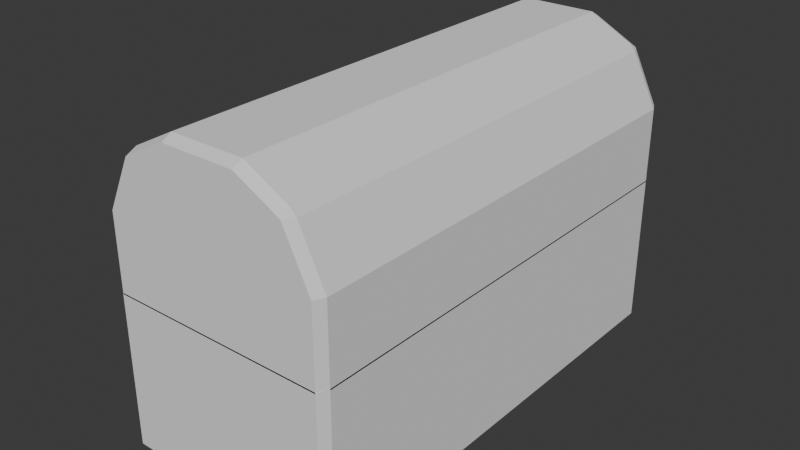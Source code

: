 # Source: Obj_Chest_Normal_A_.blend  (saved by Blender 5.0.119; exported with 4.5.12 LTS)
import bpy
from mathutils import Matrix  # noqa: F401  (used for matrix-valued properties, if any)

bpy.ops.wm.read_factory_settings(use_empty=True)
scene = bpy.context.scene
scene.name = 'Scene'

# ---- collections
col_collection = bpy.data.collections.new('Collection'); scene.collection.children.link(col_collection)

# ---- world
world_world = bpy.data.worlds.new('World'); scene.world = world_world
world_world.use_nodes = True; world_world.node_tree.nodes.clear()
_N = world_world.node_tree.nodes; _L = world_world.node_tree.links
n0 = _N.new('ShaderNodeOutputWorld'); n0.name = 'World Output'; n0.location = (200, 100)
n1 = _N.new('ShaderNodeBackground'); n1.name = 'Background'; n1.location = (-200, 100)
n1.inputs[0].default_value = (0.05088, 0.05088, 0.05088, 1.0)
_L.new(n1.outputs[0], n0.inputs[0])
n0.is_active_output = True
world_world.color = (0.05088, 0.05088, 0.05088)
world_world.sun_shadow_jitter_overblur = 0.0

# ---- meshes
me_cube_002 = bpy.data.meshes.new('Cube.002')
me_cube_002.from_pydata([(1.0, 0.0, 1.0), (0.0, 1.0, 1.0), (1.0, 0.5, 1.0), (0.3295, 1.0, 1.0), (0.0, 1.0, 1.0), (0.3296, 0.0, 1.666), (0.3296, 0.5, 1.666), (0.0, 0.5, 1.666), (0.0, 0.0, 1.666), (0.0, 0.0, 1.082), (0.3523, 0.0, 1.082), (0.0, 0.0, -0.9053), (0.0, 0.5, -0.9053), (1.0, 0.0, -0.2387), (0.0, 1.0, -0.2387), (1.0, 0.5, -0.2387), (0.3295, 0.0, -0.9053), (0.3295, 0.5, -0.9053), (0.3295, 1.0, -0.2387), (0.0, 0.0, -0.8154), (0.2722, 0.0, -0.8154), (-1.0, 0.0, 1.0), (-1.0, 0.5, 1.0), (-0.3295, 1.0, 1.0), (-0.3296, 0.0, 1.666), (-0.3296, 0.5, 1.666), (-0.3523, 0.0, 1.082), (-1.0, 0.0, -0.2387), (-1.0, 0.5, -0.2387), (-0.3295, 0.0, -0.9053), (-0.3295, 0.5, -0.9053), (-0.3295, 1.0, -0.2387), (-0.2722, 0.0, -0.8154), (0.0, -1.0, 1.0), (1.0, -0.5, 1.0), (0.3295, -1.0, 1.0), (0.0, -1.0, 1.0), (0.3296, -0.5, 1.666), (0.0, -0.5, 1.666), (0.0, -0.5, -0.9053), (0.0, -1.0, -0.2387), (1.0, -0.5, -0.2387), (0.3295, -0.5, -0.9053), (0.3295, -1.0, -0.2387), (-1.0, -0.5, 1.0), (-0.3295, -1.0, 1.0), (-0.3296, -0.5, 1.666), (-1.0, -0.5, -0.2387), (-0.3295, -0.5, -0.9053), (-0.3295, -1.0, -0.2387), (0.9555, 1.0, 1.0), (1.0, 0.958, 1.0), (0.9556, 1.0, 0.3754), (1.0, 0.958, 0.3754), (0.9558, 0.9604, 0.3333), (-1.218, -0.02904, 0.9078), (1.0, 0.0, 0.3754), (-1.218, -0.01586, 1.008), (0.9561, 0.0, 0.3333), (-1.218, 0.02278, 0.9078), (0.0, 0.96, 0.3333), (-1.218, 0.009606, 1.008), (0.0, 1.0, 0.3754), (-1.109, -0.02904, 0.9078), (-1.109, -0.01586, 1.008), (1.0, 0.5, 0.3754), (-1.109, 0.02278, 0.9078), (0.9561, 0.5548, 0.3333), (0.3404, 0.9601, 0.3333), (-1.109, 0.009606, 1.008), (0.3295, 1.0, 0.3754), (0.3296, 1.0, 1.622), (0.3296, 0.958, 1.666), (0.7737, 0.958, 1.425), (0.7257, 1.0, 1.432), (0.7161, 0.958, 1.48), (0.7737, 0.5, 1.425), (0.7161, 0.5, 1.48), (0.7161, 0.0, 1.48), (0.7737, 0.0, 1.425), (0.0, 1.0, 1.622), (0.0, 0.958, 1.666), (0.9064, 0.8739, 0.3754), (0.8644, 0.916, 0.3754), (0.9506, 0.9556, 0.3333), (0.9503, 0.0, 0.3333), (0.9064, 0.0, 0.3754), (0.0, 0.916, 0.3754), (0.0, 0.9559, 0.3333), (0.9503, 0.5619, 0.3333), (0.9064, 0.6167, 0.3754), (0.3523, 0.916, 0.3754), (0.3415, 0.9559, 0.3333), (0.9064, 0.8739, 1.082), (0.8644, 0.8739, 1.082), (0.8644, 0.916, 1.04), (0.9064, 0.8739, 1.04), (0.9064, 0.0, 1.082), (0.9064, 0.0, 1.04), (0.0, 0.8739, 1.082), (0.0, 0.916, 1.04), (0.9064, 0.6167, 1.082), (0.9064, 0.6167, 1.04), (0.9064, 0.5747, 1.082), (0.3523, 0.8739, 1.082), (0.3523, 0.916, 1.04), (0.8644, 0.0, 1.082), (0.958, 1.0, -0.8633), (1.0, 0.958, -0.8633), (0.958, 0.958, -0.9053), (1.0, 0.0, -0.8633), (0.958, 0.0, -0.9053), (0.0, 0.958, -0.9053), (0.0, 1.0, -0.8633), (1.0, 0.5, -0.8633), (0.958, 0.5, -0.9053), (0.958, 1.0, 0.386), (0.9558, 0.9604, 0.428), (1.0, 0.958, 0.386), (0.958, 1.0, -0.2387), (1.0, 0.958, -0.2387), (0.9561, 0.0, 0.428), (1.0, 0.0, 0.386), (0.0, 1.0, 0.386), (0.0, 0.96, 0.428), (0.9561, 0.537, 0.428), (1.0, 0.5, 0.386), (0.3295, 1.0, -0.8633), (0.3295, 0.958, -0.9053), (0.3295, 1.0, 0.386), (0.3129, 0.9601, 0.428), (0.8471, 0.8207, 0.386), (0.8912, 0.9023, 0.428), (0.8051, 0.8627, 0.386), (0.8471, 0.0, 0.386), (0.8909, 0.0, 0.428), (0.0, 0.9027, 0.428), (0.0, 0.8627, 0.386), (0.8471, 0.6289, 0.386), (0.891, 0.5919, 0.428), (0.2889, 0.9026, 0.428), (0.2722, 0.8627, 0.386), (0.8471, 0.8207, -0.8154), (0.8471, 0.8207, -0.7734), (0.8051, 0.8627, -0.7734), (0.8051, 0.8207, -0.8154), (0.8471, 0.0, -0.8154), (0.8471, 0.0, -0.7734), (0.0, 0.8627, -0.7734), (0.0, 0.8207, -0.8154), (0.8471, 0.6289, -0.8154), (0.8471, 0.5869, -0.8154), (0.8471, 0.6289, -0.7734), (0.2722, 0.8627, -0.7734), (0.2722, 0.8207, -0.8154), (0.8051, 0.0, -0.8154), (-1.0, 0.958, 1.0), (-0.9555, 1.0, 1.0), (-0.9556, 1.0, 0.3754), (-0.9558, 0.9604, 0.3333), (-1.0, 0.958, 0.3754), (-0.9561, 0.0, 0.3333), (-1.0, 0.0, 0.3754), (-0.9561, 0.5548, 0.3333), (-1.0, 0.5, 0.3754), (-0.3295, 1.0, 0.3754), (-0.3404, 0.9601, 0.3333), (-0.3296, 0.958, 1.666), (-0.3296, 1.0, 1.622), (-0.7737, 0.958, 1.425), (-0.7161, 0.958, 1.48), (-0.7257, 1.0, 1.432), (-0.7161, 0.5, 1.48), (-0.7737, 0.5, 1.425), (-0.7737, 0.0, 1.425), (-0.7161, 0.0, 1.48), (-0.9064, 0.8739, 0.3754), (-0.9506, 0.9556, 0.3333), (-0.8644, 0.916, 0.3754), (-0.9064, 0.0, 0.3754), (-0.9503, 0.0, 0.3333), (-0.9064, 0.6167, 0.3754), (-0.9503, 0.5619, 0.3333), (-0.3415, 0.9559, 0.3333), (-0.3523, 0.916, 0.3754), (-0.9064, 0.8739, 1.082), (-0.9064, 0.8739, 1.04), (-0.8644, 0.916, 1.04), (-0.8644, 0.8739, 1.082), (-0.9064, 0.0, 1.082), (-0.9064, 0.0, 1.04), (-0.9064, 0.6167, 1.082), (-0.9064, 0.5747, 1.082), (-0.9064, 0.6167, 1.04), (-0.3523, 0.916, 1.04), (-0.3523, 0.8739, 1.082), (-0.8644, 0.0, 1.082), (-0.958, 1.0, -0.8633), (-0.958, 0.958, -0.9053), (-1.0, 0.958, -0.8633), (-0.958, 0.0, -0.9053), (-1.0, 0.0, -0.8633), (-0.958, 0.5, -0.9053), (-1.0, 0.5, -0.8633), (-0.958, 1.0, 0.386), (-1.0, 0.958, 0.386), (-0.9558, 0.9604, 0.428), (-1.0, 0.958, -0.2387), (-0.958, 1.0, -0.2387), (-1.0, 0.0, 0.386), (-0.9561, 0.0, 0.428), (-1.0, 0.5, 0.386), (-0.9561, 0.537, 0.428), (-0.3295, 0.958, -0.9053), (-0.3295, 1.0, -0.8633), (-0.3129, 0.9601, 0.428), (-0.3295, 1.0, 0.386), (-0.8471, 0.8207, 0.386), (-0.8051, 0.8627, 0.386), (-0.8912, 0.9023, 0.428), (-0.8909, 0.0, 0.428), (-0.8471, 0.0, 0.386), (-0.891, 0.5919, 0.428), (-0.8471, 0.6289, 0.386), (-0.2722, 0.8627, 0.386), (-0.2889, 0.9026, 0.428), (-0.8471, 0.8207, -0.8154), (-0.8051, 0.8207, -0.8154), (-0.8051, 0.8627, -0.7734), (-0.8471, 0.8207, -0.7734), (-0.8471, 0.0, -0.8154), (-0.8471, 0.0, -0.7734), (-0.8471, 0.6289, -0.8154), (-0.8471, 0.6289, -0.7734), (-0.8471, 0.5869, -0.8154), (-0.2722, 0.8207, -0.8154), (-0.2722, 0.8627, -0.7734), (-0.8051, 0.0, -0.8154), (1.0, -0.958, 1.0), (0.9555, -1.0, 1.0), (0.9556, -1.0, 0.3754), (0.9558, -0.9604, 0.3333), (1.0, -0.958, 0.3754), (0.0, -1.0, 0.3754), (0.0, -0.96, 0.3333), (0.9561, -0.5548, 0.3333), (1.0, -0.5, 0.3754), (0.3295, -1.0, 0.3754), (0.3404, -0.9601, 0.3333), (0.3296, -0.958, 1.666), (0.3296, -1.0, 1.622), (0.7737, -0.958, 1.425), (0.7161, -0.958, 1.48), (0.7257, -1.0, 1.432), (0.7161, -0.5, 1.48), (0.7737, -0.5, 1.425), (0.0, -0.958, 1.666), (0.0, -1.0, 1.622), (0.9064, -0.8739, 0.3754), (0.9506, -0.9556, 0.3333), (0.8644, -0.916, 0.3754), (0.0, -0.9559, 0.3333), (0.0, -0.916, 0.3754), (0.9064, -0.6167, 0.3754), (0.9503, -0.5619, 0.3333), (0.3415, -0.9559, 0.3333), (0.3523, -0.916, 0.3754), (0.9064, -0.8739, 1.082), (0.9064, -0.8739, 1.04), (0.8644, -0.916, 1.04), (0.8644, -0.8739, 1.082), (0.0, -0.916, 1.04), (0.0, -0.8739, 1.082), (0.9064, -0.6167, 1.082), (0.9064, -0.5747, 1.082), (0.9064, -0.6167, 1.04), (0.3523, -0.916, 1.04), (0.3523, -0.8739, 1.082), (0.958, -1.0, -0.8633), (0.958, -0.958, -0.9053), (1.0, -0.958, -0.8633), (0.0, -1.0, -0.8633), (0.0, -0.958, -0.9053), (0.958, -0.5, -0.9053), (1.0, -0.5, -0.8633), (0.958, -1.0, 0.386), (1.0, -0.958, 0.386), (0.9558, -0.9604, 0.428), (1.0, -0.958, -0.2387), (0.958, -1.0, -0.2387), (0.0, -0.96, 0.428), (0.0, -1.0, 0.386), (1.0, -0.5, 0.386), (0.9561, -0.537, 0.428), (0.3295, -0.958, -0.9053), (0.3295, -1.0, -0.8633), (0.3129, -0.9601, 0.428), (0.3295, -1.0, 0.386), (0.8471, -0.8207, 0.386), (0.8051, -0.8627, 0.386), (0.8912, -0.9023, 0.428), (0.0, -0.8627, 0.386), (0.0, -0.9027, 0.428), (0.891, -0.5919, 0.428), (0.8471, -0.6289, 0.386), (0.2722, -0.8627, 0.386), (0.2889, -0.9026, 0.428), (0.8471, -0.8207, -0.8154), (0.8051, -0.8207, -0.8154), (0.8051, -0.8627, -0.7734), (0.8471, -0.8207, -0.7734), (0.0, -0.8207, -0.8154), (0.0, -0.8627, -0.7734), (0.8471, -0.6289, -0.8154), (0.8471, -0.6289, -0.7734), (0.8471, -0.5869, -0.8154), (0.2722, -0.8207, -0.8154), (0.2722, -0.8627, -0.7734), (-0.9555, -1.0, 1.0), (-1.0, -0.958, 1.0), (-0.9556, -1.0, 0.3754), (-1.0, -0.958, 0.3754), (-0.9558, -0.9604, 0.3333), (-1.0, -0.5, 0.3754), (-0.9561, -0.5548, 0.3333), (-0.3404, -0.9601, 0.3333), (-0.3295, -1.0, 0.3754), (-0.3296, -1.0, 1.622), (-0.3296, -0.958, 1.666), (-0.7737, -0.958, 1.425), (-0.7257, -1.0, 1.432), (-0.7161, -0.958, 1.48), (-0.7737, -0.5, 1.425), (-0.7161, -0.5, 1.48), (-0.9064, -0.8739, 0.3754), (-0.8644, -0.916, 0.3754), (-0.9506, -0.9556, 0.3333), (-0.9503, -0.5619, 0.3333), (-0.9064, -0.6167, 0.3754), (-0.3523, -0.916, 0.3754), (-0.3415, -0.9559, 0.3333), (-0.9064, -0.8739, 1.082), (-0.8644, -0.8739, 1.082), (-0.8644, -0.916, 1.04), (-0.9064, -0.8739, 1.04), (-0.9064, -0.6167, 1.082), (-0.9064, -0.6167, 1.04), (-0.9064, -0.5747, 1.082), (-0.3523, -0.8739, 1.082), (-0.3523, -0.916, 1.04), (-0.958, -1.0, -0.8633), (-1.0, -0.958, -0.8633), (-0.958, -0.958, -0.9053), (-1.0, -0.5, -0.8633), (-0.958, -0.5, -0.9053), (-0.958, -1.0, 0.386), (-0.9558, -0.9604, 0.428), (-1.0, -0.958, 0.386), (-0.958, -1.0, -0.2387), (-1.0, -0.958, -0.2387), (-0.9561, -0.537, 0.428), (-1.0, -0.5, 0.386), (-0.3295, -1.0, -0.8633), (-0.3295, -0.958, -0.9053), (-0.3295, -1.0, 0.386), (-0.3129, -0.9601, 0.428), (-0.8471, -0.8207, 0.386), (-0.8912, -0.9023, 0.428), (-0.8051, -0.8627, 0.386), (-0.8471, -0.6289, 0.386), (-0.891, -0.5919, 0.428), (-0.2889, -0.9026, 0.428), (-0.2722, -0.8627, 0.386), (-0.8471, -0.8207, -0.8154), (-0.8471, -0.8207, -0.7734), (-0.8051, -0.8627, -0.7734), (-0.8051, -0.8207, -0.8154), (-0.8471, -0.6289, -0.8154), (-0.8471, -0.5869, -0.8154), (-0.8471, -0.6289, -0.7734), (-0.2722, -0.8627, -0.7734), (-0.2722, -0.8207, -0.8154), (-1.163, -0.03625, 0.9295), (-1.121, -0.03625, 0.8875), (-1.12, -0.07827, 0.9295), (-1.077, -0.07827, 1.15), (-1.062, -0.03625, 1.192), (-1.119, -0.03625, 1.153), (-1.121, 0.03625, 0.8875), (-1.163, 0.03625, 0.9295), (-1.12, 0.07827, 0.9295), (-1.119, 0.03625, 1.153), (-1.062, 0.03625, 1.192), (-1.077, 0.07827, 1.15), (-0.8747, -0.03625, 0.8875), (-0.8326, -0.03625, 0.9295), (-0.8761, -0.07827, 0.9295), (-0.7883, -0.03625, 1.153), (-0.815, -0.03625, 1.192), (-0.833, -0.07827, 1.15), (-0.8747, 0.03625, 0.8875), (-0.8761, 0.07827, 0.9295), (-0.8326, 0.03625, 0.9295), (-0.833, 0.07827, 1.15), (-0.815, 0.03625, 1.192), (-0.7883, 0.03625, 1.153), (-1.163, -0.03625, 1.04), (-1.12, -0.07827, 1.04), (-1.163, 0.03625, 1.04), (-1.12, 0.07827, 1.04), (-0.8761, 0.07827, 1.04), (-0.8326, 0.03625, 1.04), (-0.8326, -0.03625, 1.04), (-0.8761, -0.07827, 1.04), (-1.142, -0.02904, 0.9078), (-1.163, -0.02619, 0.9295), (-1.142, 0.02278, 0.9078), (-1.163, 0.01994, 0.9295), (-1.163, -0.0291, 1.037), (-1.163, -0.02956, 1.04), (-1.163, -0.02269, 1.018), (-1.163, -0.02637, 1.027), (-1.163, -0.01821, 1.011), (-1.163, -0.02244, 0.9582), (-1.163, -0.01586, 1.008), (-1.163, -0.00754, 1.002), (-1.163, -0.01309, 1.006), (-1.163, -0.001767, 1.001), (-1.163, 0.004005, 1.002), (-1.163, 0.009555, 1.006), (-1.163, 0.01062, 1.001), (-1.163, 0.009933, 1.006), (-1.163, 0.009606, 1.008), (-1.163, 0.02602, 1.04), (-1.163, 0.02557, 1.037), (-1.163, 0.02283, 1.027), (-1.163, 0.01915, 1.018), (-1.163, 0.01467, 1.011), (-1.163, -0.01586, 1.008), (-1.156, -0.03136, 1.058), (-1.152, -0.03079, 1.069), (-1.148, -0.0291, 1.08), (-1.144, -0.02637, 1.09), (-1.14, -0.02269, 1.098), (-1.138, -0.01821, 1.106), (-1.136, -0.01309, 1.111), (-1.134, -0.001767, 1.115), (-1.134, 0.004005, 1.114), (-1.134, -0.00754, 1.114), (-1.16, -0.03079, 1.047), (-1.14, 0.01915, 1.098), (-1.138, 0.01467, 1.106), (-1.136, 0.009555, 1.111), (-1.156, 0.02782, 1.058), (-1.16, 0.02725, 1.047), (-1.152, 0.02725, 1.069), (-1.148, 0.02557, 1.08), (-1.144, 0.02283, 1.09), (-1.142, -0.02904, 0.9078), (-1.142, -0.02904, 0.9078), (-1.142, 0.02278, 0.9078), (-1.142, 0.02278, 0.9078), (-1.163, 0.01994, 0.9295), (-1.163, -0.02619, 0.9295), (-1.163, -0.02956, 1.04), (-1.163, -0.0291, 1.037), (-1.163, -0.02879, 1.036), (-1.163, -0.02578, 0.9326), (-1.163, -0.01586, 1.008), (-1.163, -0.02574, 1.025), (-1.163, -0.02293, 1.019), (-1.163, 0.01306, 1.009), (-1.163, 0.01023, 1.004), (-1.163, 0.009933, 1.006), (-1.163, 0.02557, 1.037), (-1.163, 0.0232, 1.028), (-1.163, 0.02592, 1.039), (-1.163, 0.0194, 0.9336), (-1.163, -0.01586, 1.008), (-1.163, -0.01586, 1.008), (-1.163, -0.01586, 1.008), (-1.163, -0.02269, 1.018), (-1.163, 0.02602, 1.04), (-1.163, 0.02283, 1.027), (-1.163, 0.01467, 1.011), (-1.163, -0.01586, 1.008), (-1.163, 0.0098, 1.007), (-1.163, 0.01915, 1.018), (-1.163, -0.02637, 1.027), (-1.163, 0.009606, 1.008), (-1.163, -0.01821, 1.011), (-1.163, 0.009933, 1.006), (-1.163, -0.001767, 1.001), (-1.163, 0.0012, 1.002), (-1.163, -0.004735, 1.002), (-1.163, -0.01315, 1.006), (-1.163, 0.009933, 1.006), (-1.163, 0.009555, 1.006), (-1.163, -0.01309, 1.006), (-1.163, 0.004005, 1.002), (-1.163, -0.00754, 1.002), (-1.163, -0.02978, 1.041), (-1.156, -0.03136, 1.058), (-1.156, -0.03136, 1.058), (-1.16, -0.03086, 1.049), (-1.154, -0.03113, 1.063), (-1.152, -0.03079, 1.069), (-1.148, -0.0291, 1.08), (-1.144, -0.02637, 1.09), (-1.139, -0.02016, 1.102), (-1.14, -0.02269, 1.098), (-1.135, -0.01121, 1.112), (-1.154, 0.0276, 1.063), (-1.156, 0.02782, 1.058), (-1.156, 0.02782, 1.058), (-1.16, 0.02733, 1.049), (-1.152, 0.02725, 1.069), (-1.148, 0.02557, 1.08), (-1.144, 0.02283, 1.09), (-1.14, 0.01915, 1.098), (-1.139, 0.01662, 1.102), (-1.135, 0.005529, 1.113), (-1.134, 0.004005, 1.114), (-1.134, -0.00754, 1.114), (-1.134, -0.001767, 1.115), (-1.138, 0.01467, 1.106), (-1.16, 0.02725, 1.047), (-1.16, -0.03079, 1.047), (-1.136, -0.01309, 1.111), (-1.136, 0.009555, 1.111), (-1.138, -0.01821, 1.106), (-1.168, 0.01916, 0.9355), (-1.146, 0.02052, 0.925), (-1.109, 0.01018, 1.004), (-1.109, -0.01611, 1.007), (-1.109, 0.009555, 1.003), (-1.109, 0.004005, 1.0), (-1.109, -0.001767, 0.999), (-1.109, -0.00754, 1.0), (-1.109, -0.01309, 1.003)], [], [(6, 7, 8, 5), (12, 17, 16, 11), (25, 24, 8, 7), (12, 11, 29, 30), (37, 5, 8, 38), (39, 11, 16, 42), (46, 38, 8, 24), (39, 48, 29, 11), (52, 53, 54), (73, 74, 75), (82, 83, 84), (93, 94, 95, 96), (101, 102, 103), (107, 108, 109), (116, 117, 118), (131, 132, 133), (142, 143, 144, 145), (150, 151, 152), (158, 159, 160), (169, 170, 171), (176, 177, 178), (185, 186, 187, 188), (191, 192, 193), (197, 198, 199), (204, 205, 206), (217, 218, 219), (226, 227, 228, 229), (232, 233, 234), (240, 241, 242), (251, 252, 253), (258, 259, 260), (267, 268, 269, 270), (273, 274, 275), (278, 279, 280), (285, 286, 287), (298, 299, 300), (307, 308, 309, 310), (313, 314, 315), (320, 321, 322), (329, 330, 331), (334, 335, 336), (341, 342, 343, 344), (345, 346, 347), (350, 351, 352), (355, 356, 357), (366, 367, 368), (373, 374, 375, 376), (377, 378, 379), (382, 383, 384), (385, 386, 387), (388, 389, 390), (391, 392, 393), (394, 395, 396), (397, 398, 399), (400, 401, 402), (403, 404, 405), (51, 53, 52, 50), (53, 65, 67, 54), (65, 56, 58, 67), (70, 52, 54, 68), (62, 70, 68, 60), (73, 51, 50, 74), (72, 75, 74, 71), (77, 78, 79, 76), (75, 77, 76, 73), (81, 72, 71, 80), (84, 89, 90, 82), (89, 85, 86, 90), (92, 84, 83, 91), (88, 92, 91, 87), (96, 102, 101, 93), (102, 98, 97, 103), (105, 95, 94, 104), (100, 105, 104, 99), (82, 96, 95, 83), (93, 97, 106, 94), (120, 108, 107, 119), (115, 109, 108, 114), (128, 112, 113, 127), (111, 115, 114, 110), (118, 120, 119, 116), (117, 125, 126, 118), (125, 121, 122, 126), (130, 117, 116, 129), (109, 128, 127, 107), (124, 130, 129, 123), (131, 138, 139, 132), (138, 134, 135, 139), (141, 133, 132, 140), (137, 141, 140, 136), (142, 150, 152, 143), (151, 146, 147, 152), (154, 145, 144, 153), (149, 154, 153, 148), (143, 131, 133, 144), (145, 155, 146, 142), (157, 158, 160, 156), (159, 163, 164, 160), (163, 161, 162, 164), (166, 159, 158, 165), (60, 166, 165, 62), (171, 157, 156, 169), (168, 171, 170, 167), (173, 174, 175, 172), (169, 173, 172, 170), (80, 168, 167, 81), (176, 181, 182, 177), (181, 179, 180, 182), (184, 178, 177, 183), (87, 184, 183, 88), (185, 191, 193, 186), (192, 189, 190, 193), (195, 188, 187, 194), (99, 195, 194, 100), (178, 187, 186, 176), (188, 196, 189, 185), (208, 197, 199, 207), (203, 199, 198, 202), (214, 113, 112, 213), (201, 203, 202, 200), (204, 208, 207, 205), (205, 211, 212, 206), (211, 209, 210, 212), (216, 204, 206, 215), (197, 214, 213, 198), (123, 216, 215, 124), (219, 222, 223, 217), (222, 220, 221, 223), (225, 219, 218, 224), (136, 225, 224, 137), (229, 233, 232, 226), (233, 231, 230, 234), (236, 228, 227, 235), (148, 236, 235, 149), (228, 218, 217, 229), (226, 230, 237, 227), (239, 240, 242, 238), (241, 245, 246, 242), (245, 58, 56, 246), (248, 241, 240, 247), (244, 248, 247, 243), (253, 239, 238, 251), (250, 253, 252, 249), (255, 79, 78, 254), (251, 255, 254, 252), (257, 250, 249, 256), (258, 263, 264, 259), (263, 86, 85, 264), (266, 260, 259, 265), (262, 266, 265, 261), (267, 273, 275, 268), (274, 97, 98, 275), (277, 270, 269, 276), (272, 277, 276, 271), (260, 269, 268, 258), (270, 106, 97, 267), (289, 278, 280, 288), (284, 280, 279, 283), (295, 281, 282, 294), (110, 284, 283, 111), (285, 289, 288, 286), (286, 292, 293, 287), (292, 122, 121, 293), (297, 285, 287, 296), (278, 295, 294, 279), (291, 297, 296, 290), (300, 303, 304, 298), (303, 135, 134, 304), (306, 300, 299, 305), (302, 306, 305, 301), (310, 314, 313, 307), (314, 147, 146, 315), (317, 309, 308, 316), (312, 317, 316, 311), (309, 299, 298, 310), (307, 146, 155, 308), (319, 321, 320, 318), (321, 323, 324, 322), (323, 162, 161, 324), (326, 320, 322, 325), (243, 326, 325, 244), (329, 319, 318, 330), (328, 331, 330, 327), (333, 175, 174, 332), (331, 333, 332, 329), (256, 328, 327, 257), (336, 337, 338, 334), (337, 180, 179, 338), (340, 336, 335, 339), (261, 340, 339, 262), (344, 346, 345, 341), (346, 190, 189, 347), (349, 343, 342, 348), (271, 349, 348, 272), (334, 344, 343, 335), (341, 189, 196, 342), (359, 351, 350, 358), (354, 352, 351, 353), (363, 282, 281, 362), (200, 354, 353, 201), (357, 359, 358, 355), (356, 360, 361, 357), (360, 210, 209, 361), (365, 356, 355, 364), (352, 363, 362, 350), (290, 365, 364, 291), (366, 369, 370, 367), (369, 221, 220, 370), (372, 368, 367, 371), (301, 372, 371, 302), (373, 377, 379, 374), (378, 230, 231, 379), (381, 376, 375, 380), (311, 381, 380, 312), (374, 366, 368, 375), (376, 237, 230, 373), (416, 417, 389, 388, 383, 382, 415, 414, 459, 458, 461, 460), (461, 458, 459, 460), (460, 459, 463, 462), (407, 385, 387, 406), (386, 392, 391, 387), (409, 390, 389, 408), (400, 388, 390, 401), (392, 404, 403, 393), (411, 402, 401, 410), (394, 400, 402, 395), (404, 398, 397, 405), (413, 396, 395, 412), (383, 394, 396, 384), (398, 386, 385, 399), (384, 407, 406, 382), (393, 409, 408, 391), (405, 411, 410, 403), (399, 413, 412, 397), (50, 3, 71, 74), (53, 51, 2, 65), (70, 3, 50, 52), (2, 51, 73, 76), (54, 67, 89, 84), (68, 54, 84, 92), (246, 56, 0, 34), (65, 2, 0, 56), (67, 58, 85, 89), (245, 264, 85, 58), (62, 165, 23, 1), (62, 1, 3, 70), (60, 68, 92, 88), (60, 88, 183, 166), (3, 4, 80, 71), (75, 72, 6, 77), (72, 81, 7, 6), (0, 2, 76, 79), (77, 6, 5, 78), (0, 79, 255, 34), (254, 78, 5, 37), (167, 25, 7, 81), (23, 168, 80, 4), (82, 90, 102, 96), (91, 83, 95, 105), (90, 86, 98, 102), (263, 275, 98, 86), (87, 91, 105, 100), (87, 100, 194, 184), (104, 94, 106, 10), (99, 104, 10, 9), (99, 9, 26, 195), (277, 10, 106, 270), (127, 18, 119, 107), (108, 120, 15, 114), (128, 109, 115, 17), (284, 110, 13, 41), (114, 15, 13, 110), (17, 115, 111, 16), (42, 16, 111, 283), (112, 128, 17, 12), (113, 14, 18, 127), (112, 12, 30, 213), (113, 214, 31, 14), (18, 129, 116, 119), (120, 118, 126, 15), (117, 130, 140, 132), (125, 117, 132, 139), (41, 13, 122, 292), (15, 126, 122, 13), (121, 125, 139, 135), (121, 135, 303, 293), (14, 31, 216, 123), (14, 123, 129, 18), (130, 124, 136, 140), (215, 225, 136, 124), (138, 131, 143, 152), (133, 141, 153, 144), (134, 138, 152, 147), (134, 147, 314, 304), (141, 137, 148, 153), (224, 236, 148, 137), (145, 154, 20, 155), (154, 149, 19, 20), (235, 32, 19, 149), (308, 155, 20, 316), (157, 171, 168, 23), (165, 158, 157, 23), (22, 173, 169, 156), (160, 164, 22, 156), (166, 183, 177, 159), (159, 177, 182, 163), (323, 44, 21, 162), (164, 162, 21, 22), (163, 182, 180, 161), (324, 161, 180, 337), (170, 172, 25, 167), (21, 174, 173, 22), (172, 175, 24, 25), (21, 44, 332, 174), (333, 46, 24, 175), (176, 186, 193, 181), (184, 194, 187, 178), (181, 193, 190, 179), (338, 179, 190, 346), (195, 26, 196, 188), (348, 342, 196, 26), (214, 197, 208, 31), (199, 203, 28, 207), (213, 30, 202, 198), (353, 47, 27, 201), (203, 201, 27, 28), (30, 29, 200, 202), (48, 354, 200, 29), (31, 208, 204, 216), (206, 219, 225, 215), (207, 28, 211, 205), (212, 222, 219, 206), (47, 361, 209, 27), (28, 27, 209, 211), (210, 220, 222, 212), (210, 360, 370, 220), (223, 233, 229, 217), (218, 228, 236, 224), (221, 231, 233, 223), (221, 369, 379, 231), (227, 237, 32, 235), (376, 381, 32, 237), (239, 253, 250, 35), (247, 240, 239, 35), (34, 255, 251, 238), (242, 246, 34, 238), (248, 265, 259, 241), (241, 259, 264, 245), (243, 33, 45, 326), (243, 247, 35, 33), (244, 261, 265, 248), (244, 325, 340, 261), (35, 250, 257, 36), (252, 254, 37, 249), (249, 37, 38, 256), (328, 256, 38, 46), (45, 36, 257, 327), (258, 268, 275, 263), (266, 276, 269, 260), (262, 271, 276, 266), (262, 339, 349, 271), (272, 9, 10, 277), (272, 348, 26, 9), (295, 278, 289, 43), (280, 284, 41, 288), (294, 42, 283, 279), (282, 39, 42, 294), (282, 363, 48, 39), (281, 295, 43, 40), (281, 40, 49, 362), (43, 289, 285, 297), (287, 300, 306, 296), (288, 41, 292, 286), (293, 303, 300, 287), (40, 291, 364, 49), (40, 43, 297, 291), (296, 306, 302, 290), (365, 290, 302, 371), (304, 314, 310, 298), (299, 309, 317, 305), (305, 317, 312, 301), (372, 301, 312, 380), (316, 20, 19, 311), (381, 311, 19, 32), (318, 45, 327, 330), (321, 319, 44, 323), (326, 45, 318, 320), (44, 319, 329, 332), (322, 324, 337, 336), (325, 322, 336, 340), (331, 328, 46, 333), (334, 338, 346, 344), (339, 335, 343, 349), (362, 49, 358, 350), (351, 359, 47, 353), (363, 352, 354, 48), (49, 364, 355, 358), (359, 357, 361, 47), (356, 365, 371, 367), (360, 356, 367, 370), (369, 366, 374, 379), (368, 372, 380, 375), (467, 415, 382, 406, 464, 465, 466, 421, 469, 470, 420, 422, 468), (424, 423, 467, 468), (464, 419, 418, 466, 465), (477, 430, 472), (473, 471, 437, 436, 435, 475, 474, 476, 433, 408, 389, 417, 477, 472), (431, 471, 473), (475, 434, 476, 474), (469, 421, 466, 488), (480, 468, 422, 420, 470, 481, 490), (424, 468, 480, 479), (482, 433, 476), (483, 475, 435, 436, 437, 471, 484, 487), (486, 432, 438, 479, 480, 478, 485, 489), (481, 470, 469, 488, 466, 418, 419, 482, 476, 434, 475, 483, 487, 484, 471, 431, 486, 489, 485, 478, 480, 490), (495, 424, 479), (492, 493, 427, 494), (479, 438, 432, 486, 491, 429, 428, 493, 492, 494, 425, 426, 495), (486, 431, 491), (496, 472, 430, 477, 462, 463, 467, 423, 424, 495, 498, 500, 494, 427, 493, 499, 497), (472, 496, 473), (473, 496, 491, 431), (495, 426, 425, 494, 500, 498), (493, 428, 429, 491, 496, 497, 499), (388, 400, 394, 383), (396, 413, 407, 384), (413, 399, 385, 407), (514, 453, 512, 516, 517, 518, 519, 520, 451, 452, 521, 522, 524, 523, 511, 445, 444, 509, 510, 508, 507, 506, 505, 439, 503, 502, 504, 449, 501, 464, 406, 387, 391, 408, 433, 454, 515, 513), (501, 419, 464), (515, 514, 513), (521, 447, 446, 448, 511, 523, 524, 522), (509, 443, 442, 441, 440, 505, 506, 507, 508, 510), (502, 503, 504), (512, 455, 456, 457, 450, 520, 519, 518, 517, 516), (501, 449, 504, 527), (521, 452, 451, 520, 525, 529), (512, 453, 514), (515, 454, 433, 482, 526), (509, 444, 445, 511, 528, 530), (525, 520, 450, 457, 456, 455, 512, 514, 515, 526, 482, 419, 501, 527, 504, 503, 505, 440, 441, 442, 443, 509, 530, 528, 511, 448, 446, 447, 521, 529), (439, 505, 503), (404, 392, 386, 398), (390, 409, 410, 401), (409, 393, 403, 410), (402, 411, 412, 395), (411, 405, 397, 412), (415, 414, 55, 467), (467, 63, 414, 415), (459, 414, 63), (414, 459, 55), (477, 472, 491, 486, 489, 61, 59, 531), (532, 69, 489, 486, 491, 472, 477), (460, 66, 69, 532, 477, 462), (461, 66, 460), (66, 63, 534, 539, 538, 537, 536, 535, 533), (534, 64, 69, 533, 535, 536, 537, 538, 539), (64, 63, 467, 468, 478, 485), (467, 55, 57, 485, 478, 468), (458, 459, 63), (459, 463, 467, 63), (458, 63, 66, 461), (489, 69, 64, 485), (57, 61, 489, 485)])
_uv = me_cube_002.uv_layers.new(name='UVMap')
_uv.uv.foreach_set('vector', [0.7088, 0.5625, 0.75, 0.5625, 0.75, 0.625, 0.7088, 0.625, 0.25, 0.5625, 0.2912, 0.5625, 0.2912, 0.625, 0.25, 0.625, 0.7088, 0.5625, 0.7088, 0.625, 0.75, 0.625, 0.75, 0.5625, 0.25, 0.5625, 0.25, 0.625, 0.2912, 0.625, 0.2912, 0.5625, 0.7088, 0.5625, 0.7088, 0.625, 0.75, 0.625, 0.75, 0.5625, 0.25, 0.5625, 0.25, 0.625, 0.2912, 0.625, 0.2912, 0.5625, 0.7088, 0.5625, 0.75, 0.5625, 0.75, 0.625, 0.7088, 0.625, 0.25, 0.5625, 0.2912, 0.5625, 0.2912, 0.625, 0.25, 0.625, 0.5469, 0.4945, 0.5469, 0.5053, 0.5417, 0.5, 0.6385, 0.4905, 0.6368, 0.4786, 0.6422, 0.4869, 0.5417, 0.5073, 0.5417, 0.4931, 0.5417, 0.5, 0.5417, 0.5, 0.5417, 0.4931, 0.5417, 0.4931, 0.5417, 0.5073, 0.5417, 0.5, 0.5417, 0.552, 0.5417, 0.552, 0.375, 0.4974, 0.3789, 0.5053, 0.3697, 0.5053, 0.5364, 0.4947, 0.5417, 0.5, 0.5364, 0.5053, 0.5417, 0.5097, 0.5417, 0.5, 0.5417, 0.4926, 0.5417, 0.5097, 0.5417, 0.5097, 0.5417, 0.4926, 0.5417, 0.4926, 0.5417, 0.5539, 0.5417, 0.5586, 0.5417, 0.5539, 0.5469, 0.4945, 0.5417, 0.5, 0.5469, 0.5053, 0.6385, 0.4905, 0.6422, 0.4869, 0.6368, 0.4786, 0.5417, 0.5073, 0.5417, 0.5, 0.5417, 0.4931, 0.5417, 0.5073, 0.5417, 0.5073, 0.5417, 0.4931, 0.5417, 0.4931, 0.5417, 0.552, 0.5417, 0.5569, 0.5417, 0.552, 0.375, 0.4974, 0.3697, 0.5053, 0.3789, 0.5053, 0.5364, 0.4947, 0.5364, 0.5053, 0.5417, 0.5, 0.5417, 0.5097, 0.5417, 0.4926, 0.5417, 0.5, 0.5417, 0.5097, 0.5417, 0.4926, 0.5417, 0.4926, 0.5417, 0.5097, 0.5417, 0.5539, 0.5417, 0.5539, 0.5417, 0.5586, 0.5469, 0.4945, 0.5417, 0.5, 0.5469, 0.5053, 0.6385, 0.4905, 0.6422, 0.4869, 0.6368, 0.4786, 0.5417, 0.5073, 0.5417, 0.5, 0.5417, 0.4931, 0.5417, 0.5073, 0.5417, 0.5073, 0.5417, 0.4931, 0.5417, 0.4931, 0.5417, 0.552, 0.5417, 0.5569, 0.5417, 0.552, 0.375, 0.4974, 0.3697, 0.5053, 0.3789, 0.5053, 0.5364, 0.4947, 0.5364, 0.5053, 0.5417, 0.5, 0.5417, 0.5097, 0.5417, 0.4926, 0.5417, 0.5, 0.5417, 0.5097, 0.5417, 0.4926, 0.5417, 0.4926, 0.5417, 0.5097, 0.5417, 0.5539, 0.5417, 0.5539, 0.5417, 0.5586, 0.5469, 0.4945, 0.5469, 0.5053, 0.5417, 0.5, 0.6385, 0.4905, 0.6368, 0.4786, 0.6422, 0.4869, 0.5417, 0.5073, 0.5417, 0.4931, 0.5417, 0.5, 0.5417, 0.5, 0.5417, 0.4931, 0.5417, 0.4931, 0.5417, 0.5073, 0.5417, 0.5, 0.5417, 0.552, 0.5417, 0.552, 0.375, 0.4974, 0.3789, 0.5053, 0.3697, 0.5053, 0.5364, 0.4947, 0.5417, 0.5, 0.5364, 0.5053, 0.5417, 0.5097, 0.5417, 0.5, 0.5417, 0.4926, 0.5417, 0.5097, 0.5417, 0.5097, 0.5417, 0.4926, 0.5417, 0.4926, 0.5417, 0.5539, 0.5417, 0.5586, 0.5417, 0.5539, 0.125, 0.6829, 0.1568, 0.6829, 0.1578, 0.75, 0.6026, 0.0, 0.625, 0.06711, 0.5929, 0.06711, 0.1568, 0.5671, 0.125, 0.5671, 0.1578, 0.5, 0.5929, 0.1829, 0.625, 0.2158, 0.5935, 0.2747, 0.3432, 0.6829, 0.4009, 0.6829, 0.3759, 0.7664, 0.5929, 0.6997, 0.6409, 0.7323, 0.5905, 0.7829, 0.3432, 0.5671, 0.3759, 0.4836, 0.4009, 0.5671, 0.5905, 0.4671, 0.6409, 0.5177, 0.5929, 0.5503, 0.625, 0.5053, 0.5469, 0.5053, 0.5469, 0.4945, 0.625, 0.4944, 0.5469, 0.5053, 0.5469, 0.5625, 0.5417, 0.5576, 0.5417, 0.5, 0.5469, 0.5625, 0.5469, 0.625, 0.5417, 0.625, 0.5417, 0.5576, 0.5469, 0.4162, 0.5469, 0.4945, 0.5417, 0.5, 0.5417, 0.4129, 0.5469, 0.375, 0.5469, 0.4162, 0.5417, 0.4129, 0.5417, 0.375, 0.6385, 0.4905, 0.625, 0.5053, 0.625, 0.4944, 0.6368, 0.4786, 0.625, 0.4162, 0.6422, 0.4869, 0.6368, 0.4786, 0.625, 0.4162, 0.6605, 0.5625, 0.6605, 0.625, 0.6533, 0.625, 0.6533, 0.5625, 0.6422, 0.4869, 0.6605, 0.5625, 0.6533, 0.5625, 0.6385, 0.4905, 0.625, 0.375, 0.625, 0.4162, 0.625, 0.4162, 0.625, 0.375, 0.5417, 0.5, 0.5417, 0.5569, 0.5417, 0.552, 0.5417, 0.5073, 0.5417, 0.5569, 0.5417, 0.625, 0.5417, 0.625, 0.5417, 0.552, 0.5417, 0.4125, 0.5417, 0.5, 0.5417, 0.4931, 0.5417, 0.4092, 0.5417, 0.375, 0.5417, 0.4125, 0.5417, 0.4092, 0.5417, 0.375, 0.5417, 0.5073, 0.5417, 0.552, 0.5417, 0.5, 0.5417, 0.5, 0.5417, 0.552, 0.5417, 0.625, 0.5417, 0.552, 0.5417, 0.552, 0.5417, 0.4092, 0.5417, 0.4931, 0.5417, 0.4931, 0.5417, 0.4092, 0.5417, 0.375, 0.5417, 0.4092, 0.5417, 0.4092, 0.5417, 0.375, 0.5417, 0.5073, 0.5417, 0.5073, 0.5417, 0.4931, 0.5417, 0.4931, 0.5417, 0.5, 0.5417, 0.5, 0.5417, 0.4931, 0.5417, 0.4931, 0.4583, 0.5053, 0.3789, 0.5053, 0.375, 0.4974, 0.4583, 0.4947, 0.3697, 0.5625, 0.3697, 0.5053, 0.3789, 0.5053, 0.3803, 0.5625, 0.2912, 0.5053, 0.25, 0.5053, 0.25, 0.5, 0.2912, 0.5, 0.3697, 0.625, 0.3697, 0.5625, 0.3803, 0.5625, 0.3803, 0.625, 0.5364, 0.5053, 0.4583, 0.5053, 0.4583, 0.4947, 0.5364, 0.4947, 0.5417, 0.5, 0.5417, 0.56, 0.5364, 0.5625, 0.5364, 0.5053, 0.5417, 0.56, 0.5417, 0.625, 0.5364, 0.625, 0.5364, 0.5625, 0.5417, 0.411, 0.5417, 0.5, 0.5364, 0.4947, 0.5364, 0.4162, 0.3697, 0.5053, 0.2912, 0.5053, 0.2912, 0.5, 0.375, 0.4974, 0.5417, 0.375, 0.5417, 0.411, 0.5364, 0.4162, 0.5364, 0.375, 0.5417, 0.5097, 0.5417, 0.5539, 0.5417, 0.5564, 0.5417, 0.5, 0.5417, 0.5539, 0.5417, 0.625, 0.5417, 0.625, 0.5417, 0.5564, 0.5417, 0.3982, 0.5417, 0.4926, 0.5417, 0.5, 0.5417, 0.4034, 0.5417, 0.375, 0.5417, 0.3982, 0.5417, 0.4034, 0.5417, 0.375, 0.5417, 0.5097, 0.5417, 0.5539, 0.5417, 0.5539, 0.5417, 0.5097, 0.5417, 0.5586, 0.5417, 0.625, 0.5417, 0.625, 0.5417, 0.5539, 0.5417, 0.3982, 0.5417, 0.4926, 0.5417, 0.4926, 0.5417, 0.3982, 0.5417, 0.375, 0.5417, 0.3982, 0.5417, 0.3982, 0.5417, 0.375, 0.5417, 0.5097, 0.5417, 0.5097, 0.5417, 0.4926, 0.5417, 0.4926, 0.5417, 0.4926, 0.5417, 0.4926, 0.5417, 0.5539, 0.5417, 0.5097, 0.625, 0.4944, 0.5469, 0.4945, 0.5469, 0.5053, 0.625, 0.5053, 0.5417, 0.5, 0.5417, 0.5576, 0.5469, 0.5625, 0.5469, 0.5053, 0.5417, 0.5576, 0.5417, 0.625, 0.5469, 0.625, 0.5469, 0.5625, 0.5417, 0.4129, 0.5417, 0.5, 0.5469, 0.4945, 0.5469, 0.4162, 0.5417, 0.375, 0.5417, 0.4129, 0.5469, 0.4162, 0.5469, 0.375, 0.6368, 0.4786, 0.625, 0.4944, 0.625, 0.5053, 0.6385, 0.4905, 0.625, 0.4162, 0.6368, 0.4786, 0.6422, 0.4869, 0.625, 0.4162, 0.6533, 0.5625, 0.6533, 0.625, 0.6605, 0.625, 0.6605, 0.5625, 0.6385, 0.4905, 0.6533, 0.5625, 0.6605, 0.5625, 0.6422, 0.4869, 0.625, 0.375, 0.625, 0.4162, 0.625, 0.4162, 0.625, 0.375, 0.5417, 0.5073, 0.5417, 0.552, 0.5417, 0.5569, 0.5417, 0.5, 0.5417, 0.552, 0.5417, 0.625, 0.5417, 0.625, 0.5417, 0.5569, 0.5417, 0.4092, 0.5417, 0.4931, 0.5417, 0.5, 0.5417, 0.4125, 0.5417, 0.375, 0.5417, 0.4092, 0.5417, 0.4125, 0.5417, 0.375, 0.5417, 0.5073, 0.5417, 0.552, 0.5417, 0.552, 0.5417, 0.5073, 0.5417, 0.5569, 0.5417, 0.625, 0.5417, 0.625, 0.5417, 0.552, 0.5417, 0.4092, 0.5417, 0.4931, 0.5417, 0.4931, 0.5417, 0.4092, 0.5417, 0.375, 0.5417, 0.4092, 0.5417, 0.4092, 0.5417, 0.375, 0.5417, 0.4931, 0.5417, 0.4931, 0.5417, 0.5073, 0.5417, 0.5073, 0.5417, 0.4931, 0.5417, 0.4931, 0.5417, 0.5, 0.5417, 0.5073, 0.4583, 0.4947, 0.375, 0.4974, 0.3789, 0.5053, 0.4583, 0.5053, 0.3803, 0.5625, 0.3789, 0.5053, 0.3697, 0.5053, 0.3697, 0.5625, 0.2912, 0.5, 0.25, 0.5, 0.25, 0.5053, 0.2912, 0.5053, 0.3803, 0.625, 0.3803, 0.5625, 0.3697, 0.5625, 0.3697, 0.625, 0.5364, 0.4947, 0.4583, 0.4947, 0.4583, 0.5053, 0.5364, 0.5053, 0.5364, 0.5053, 0.5364, 0.5625, 0.5417, 0.56, 0.5417, 0.5, 0.5364, 0.5625, 0.5364, 0.625, 0.5417, 0.625, 0.5417, 0.56, 0.5364, 0.4162, 0.5364, 0.4947, 0.5417, 0.5, 0.5417, 0.411, 0.375, 0.4974, 0.2912, 0.5, 0.2912, 0.5053, 0.3697, 0.5053, 0.5364, 0.375, 0.5364, 0.4162, 0.5417, 0.411, 0.5417, 0.375, 0.5417, 0.5, 0.5417, 0.5564, 0.5417, 0.5539, 0.5417, 0.5097, 0.5417, 0.5564, 0.5417, 0.625, 0.5417, 0.625, 0.5417, 0.5539, 0.5417, 0.4034, 0.5417, 0.5, 0.5417, 0.4926, 0.5417, 0.3982, 0.5417, 0.375, 0.5417, 0.4034, 0.5417, 0.3982, 0.5417, 0.375, 0.5417, 0.5097, 0.5417, 0.5539, 0.5417, 0.5539, 0.5417, 0.5097, 0.5417, 0.5539, 0.5417, 0.625, 0.5417, 0.625, 0.5417, 0.5586, 0.5417, 0.3982, 0.5417, 0.4926, 0.5417, 0.4926, 0.5417, 0.3982, 0.5417, 0.375, 0.5417, 0.3982, 0.5417, 0.3982, 0.5417, 0.375, 0.5417, 0.4926, 0.5417, 0.4926, 0.5417, 0.5097, 0.5417, 0.5097, 0.5417, 0.5097, 0.5417, 0.5539, 0.5417, 0.4926, 0.5417, 0.4926, 0.625, 0.4944, 0.5469, 0.4945, 0.5469, 0.5053, 0.625, 0.5053, 0.5417, 0.5, 0.5417, 0.5576, 0.5469, 0.5625, 0.5469, 0.5053, 0.5417, 0.5576, 0.5417, 0.625, 0.5469, 0.625, 0.5469, 0.5625, 0.5417, 0.4129, 0.5417, 0.5, 0.5469, 0.4945, 0.5469, 0.4162, 0.5417, 0.375, 0.5417, 0.4129, 0.5469, 0.4162, 0.5469, 0.375, 0.6368, 0.4786, 0.625, 0.4944, 0.625, 0.5053, 0.6385, 0.4905, 0.625, 0.4162, 0.6368, 0.4786, 0.6422, 0.4869, 0.625, 0.4162, 0.6533, 0.5625, 0.6533, 0.625, 0.6605, 0.625, 0.6605, 0.5625, 0.6385, 0.4905, 0.6533, 0.5625, 0.6605, 0.5625, 0.6422, 0.4869, 0.625, 0.375, 0.625, 0.4162, 0.625, 0.4162, 0.625, 0.375, 0.5417, 0.5073, 0.5417, 0.552, 0.5417, 0.5569, 0.5417, 0.5, 0.5417, 0.552, 0.5417, 0.625, 0.5417, 0.625, 0.5417, 0.5569, 0.5417, 0.4092, 0.5417, 0.4931, 0.5417, 0.5, 0.5417, 0.4125, 0.5417, 0.375, 0.5417, 0.4092, 0.5417, 0.4125, 0.5417, 0.375, 0.5417, 0.5073, 0.5417, 0.552, 0.5417, 0.552, 0.5417, 0.5073, 0.5417, 0.5569, 0.5417, 0.625, 0.5417, 0.625, 0.5417, 0.552, 0.5417, 0.4092, 0.5417, 0.4931, 0.5417, 0.4931, 0.5417, 0.4092, 0.5417, 0.375, 0.5417, 0.4092, 0.5417, 0.4092, 0.5417, 0.375, 0.5417, 0.4931, 0.5417, 0.4931, 0.5417, 0.5073, 0.5417, 0.5073, 0.5417, 0.4931, 0.5417, 0.4931, 0.5417, 0.5, 0.5417, 0.5073, 0.4583, 0.4947, 0.375, 0.4974, 0.3789, 0.5053, 0.4583, 0.5053, 0.3803, 0.5625, 0.3789, 0.5053, 0.3697, 0.5053, 0.3697, 0.5625, 0.2912, 0.5, 0.25, 0.5, 0.25, 0.5053, 0.2912, 0.5053, 0.3803, 0.625, 0.3803, 0.5625, 0.3697, 0.5625, 0.3697, 0.625, 0.5364, 0.4947, 0.4583, 0.4947, 0.4583, 0.5053, 0.5364, 0.5053, 0.5364, 0.5053, 0.5364, 0.5625, 0.5417, 0.56, 0.5417, 0.5, 0.5364, 0.5625, 0.5364, 0.625, 0.5417, 0.625, 0.5417, 0.56, 0.5364, 0.4162, 0.5364, 0.4947, 0.5417, 0.5, 0.5417, 0.411, 0.375, 0.4974, 0.2912, 0.5, 0.2912, 0.5053, 0.3697, 0.5053, 0.5364, 0.375, 0.5364, 0.4162, 0.5417, 0.411, 0.5417, 0.375, 0.5417, 0.5, 0.5417, 0.5564, 0.5417, 0.5539, 0.5417, 0.5097, 0.5417, 0.5564, 0.5417, 0.625, 0.5417, 0.625, 0.5417, 0.5539, 0.5417, 0.4034, 0.5417, 0.5, 0.5417, 0.4926, 0.5417, 0.3982, 0.5417, 0.375, 0.5417, 0.4034, 0.5417, 0.3982, 0.5417, 0.375, 0.5417, 0.5097, 0.5417, 0.5539, 0.5417, 0.5539, 0.5417, 0.5097, 0.5417, 0.5539, 0.5417, 0.625, 0.5417, 0.625, 0.5417, 0.5586, 0.5417, 0.3982, 0.5417, 0.4926, 0.5417, 0.4926, 0.5417, 0.3982, 0.5417, 0.375, 0.5417, 0.3982, 0.5417, 0.3982, 0.5417, 0.375, 0.5417, 0.4926, 0.5417, 0.4926, 0.5417, 0.5097, 0.5417, 0.5097, 0.5417, 0.5097, 0.5417, 0.5539, 0.5417, 0.4926, 0.5417, 0.4926, 0.625, 0.5053, 0.5469, 0.5053, 0.5469, 0.4945, 0.625, 0.4944, 0.5469, 0.5053, 0.5469, 0.5625, 0.5417, 0.5576, 0.5417, 0.5, 0.5469, 0.5625, 0.5469, 0.625, 0.5417, 0.625, 0.5417, 0.5576, 0.5469, 0.4162, 0.5469, 0.4945, 0.5417, 0.5, 0.5417, 0.4129, 0.5469, 0.375, 0.5469, 0.4162, 0.5417, 0.4129, 0.5417, 0.375, 0.6385, 0.4905, 0.625, 0.5053, 0.625, 0.4944, 0.6368, 0.4786, 0.625, 0.4162, 0.6422, 0.4869, 0.6368, 0.4786, 0.625, 0.4162, 0.6605, 0.5625, 0.6605, 0.625, 0.6533, 0.625, 0.6533, 0.5625, 0.6422, 0.4869, 0.6605, 0.5625, 0.6533, 0.5625, 0.6385, 0.4905, 0.625, 0.375, 0.625, 0.4162, 0.625, 0.4162, 0.625, 0.375, 0.5417, 0.5, 0.5417, 0.5569, 0.5417, 0.552, 0.5417, 0.5073, 0.5417, 0.5569, 0.5417, 0.625, 0.5417, 0.625, 0.5417, 0.552, 0.5417, 0.4125, 0.5417, 0.5, 0.5417, 0.4931, 0.5417, 0.4092, 0.5417, 0.375, 0.5417, 0.4125, 0.5417, 0.4092, 0.5417, 0.375, 0.5417, 0.5073, 0.5417, 0.552, 0.5417, 0.5, 0.5417, 0.5, 0.5417, 0.552, 0.5417, 0.625, 0.5417, 0.552, 0.5417, 0.552, 0.5417, 0.4092, 0.5417, 0.4931, 0.5417, 0.4931, 0.5417, 0.4092, 0.5417, 0.375, 0.5417, 0.4092, 0.5417, 0.4092, 0.5417, 0.375, 0.5417, 0.5073, 0.5417, 0.5073, 0.5417, 0.4931, 0.5417, 0.4931, 0.5417, 0.5, 0.5417, 0.5, 0.5417, 0.4931, 0.5417, 0.4931, 0.4583, 0.5053, 0.3789, 0.5053, 0.375, 0.4974, 0.4583, 0.4947, 0.3697, 0.5625, 0.3697, 0.5053, 0.3789, 0.5053, 0.3803, 0.5625, 0.2912, 0.5053, 0.25, 0.5053, 0.25, 0.5, 0.2912, 0.5, 0.3697, 0.625, 0.3697, 0.5625, 0.3803, 0.5625, 0.3803, 0.625, 0.5364, 0.5053, 0.4583, 0.5053, 0.4583, 0.4947, 0.5364, 0.4947, 0.5417, 0.5, 0.5417, 0.56, 0.5364, 0.5625, 0.5364, 0.5053, 0.5417, 0.56, 0.5417, 0.625, 0.5364, 0.625, 0.5364, 0.5625, 0.5417, 0.411, 0.5417, 0.5, 0.5364, 0.4947, 0.5364, 0.4162, 0.3697, 0.5053, 0.2912, 0.5053, 0.2912, 0.5, 0.375, 0.4974, 0.5417, 0.375, 0.5417, 0.411, 0.5364, 0.4162, 0.5364, 0.375, 0.5417, 0.5097, 0.5417, 0.5539, 0.5417, 0.5564, 0.5417, 0.5, 0.5417, 0.5539, 0.5417, 0.625, 0.5417, 0.625, 0.5417, 0.5564, 0.5417, 0.3982, 0.5417, 0.4926, 0.5417, 0.5, 0.5417, 0.4034, 0.5417, 0.375, 0.5417, 0.3982, 0.5417, 0.4034, 0.5417, 0.375, 0.5417, 0.5097, 0.5417, 0.5539, 0.5417, 0.5539, 0.5417, 0.5097, 0.5417, 0.5586, 0.5417, 0.625, 0.5417, 0.625, 0.5417, 0.5539, 0.5417, 0.3982, 0.5417, 0.4926, 0.5417, 0.4926, 0.5417, 0.3982, 0.5417, 0.375, 0.5417, 0.3982, 0.5417, 0.3982, 0.5417, 0.375, 0.5417, 0.5097, 0.5417, 0.5097, 0.5417, 0.4926, 0.5417, 0.4926, 0.5417, 0.4926, 0.5417, 0.4926, 0.5417, 0.5539, 0.5417, 0.5097, 0.1414, 0.5886, 0.125, 0.5932, 0.125, 0.5671, 0.1568, 0.5671, 0.1568, 0.6829, 0.125, 0.6829, 0.125, 0.6668, 0.1414, 0.6714, 0.1414, 0.6714, 0.1414, 0.6714, 0.1414, 0.5886, 0.1414, 0.5886, 0.1414, 0.5886, 0.1414, 0.6714, 0.1414, 0.6714, 0.1414, 0.5886, 0.1414, 0.5886, 0.1414, 0.6714, 0.125, 0.6668, 0.125, 0.5932, 0.5061, 0.0, 0.6026, 0.0, 0.5929, 0.06711, 0.5, 0.06711, 0.625, 0.06711, 0.625, 0.2158, 0.5929, 0.1829, 0.5929, 0.06711, 0.5, 0.2829, 0.4095, 0.2828, 0.4095, 0.1829, 0.5, 0.1829, 0.3432, 0.5671, 0.1568, 0.5671, 0.1578, 0.5, 0.3759, 0.4836, 0.625, 0.2158, 0.6409, 0.5177, 0.5905, 0.4671, 0.5935, 0.2747, 0.5, 0.5671, 0.4009, 0.5671, 0.3759, 0.4836, 0.5, 0.4671, 0.3432, 0.6829, 0.3432, 0.5671, 0.4009, 0.5671, 0.4009, 0.6829, 0.6409, 0.5177, 0.6409, 0.7323, 0.5929, 0.6997, 0.5929, 0.5503, 0.5, 0.7829, 0.3759, 0.7664, 0.4009, 0.6829, 0.5, 0.6829, 0.1568, 0.6829, 0.3432, 0.6829, 0.3759, 0.7664, 0.1578, 0.75, 0.6409, 0.7323, 0.625, 0.9682, 0.5905, 0.9671, 0.5905, 0.7829, 0.4095, 0.0, 0.5061, 0.0, 0.5, 0.06711, 0.4095, 0.06711, 0.5935, 0.2747, 0.5, 0.2829, 0.5, 0.1829, 0.5929, 0.1829, 0.5929, 0.5503, 0.5, 0.5671, 0.5, 0.4671, 0.5905, 0.4671, 0.5905, 0.7829, 0.5, 0.7829, 0.5, 0.6829, 0.5929, 0.6997, 0.625, 0.4944, 0.625, 0.4162, 0.625, 0.4162, 0.6368, 0.4786, 0.5469, 0.5053, 0.625, 0.5053, 0.625, 0.5625, 0.5469, 0.5625, 0.5469, 0.4162, 0.625, 0.4162, 0.625, 0.4944, 0.5469, 0.4945, 0.625, 0.5625, 0.625, 0.5053, 0.6385, 0.4905, 0.6533, 0.5625, 0.5417, 0.5, 0.5417, 0.5576, 0.5417, 0.5569, 0.5417, 0.5, 0.5417, 0.4129, 0.5417, 0.5, 0.5417, 0.5, 0.5417, 0.4125, 0.5469, 0.5625, 0.5469, 0.625, 0.625, 0.625, 0.625, 0.5625, 0.5469, 0.5625, 0.625, 0.5625, 0.625, 0.625, 0.5469, 0.625, 0.5417, 0.5576, 0.5417, 0.625, 0.5417, 0.625, 0.5417, 0.5569, 0.5417, 0.5576, 0.5417, 0.5569, 0.5417, 0.625, 0.5417, 0.625, 0.5469, 0.375, 0.5469, 0.4162, 0.625, 0.4162, 0.625, 0.375, 0.5469, 0.375, 0.625, 0.375, 0.625, 0.4162, 0.5469, 0.4162, 0.5417, 0.375, 0.5417, 0.4129, 0.5417, 0.4125, 0.5417, 0.375, 0.5417, 0.375, 0.5417, 0.375, 0.5417, 0.4125, 0.5417, 0.4129, 0.625, 0.4162, 0.625, 0.375, 0.625, 0.375, 0.625, 0.4162, 0.6422, 0.4869, 0.7088, 0.5053, 0.7088, 0.5625, 0.6605, 0.5625, 0.7088, 0.5053, 0.75, 0.5053, 0.75, 0.5625, 0.7088, 0.5625, 0.625, 0.625, 0.625, 0.5625, 0.6533, 0.5625, 0.6533, 0.625, 0.6605, 0.5625, 0.7088, 0.5625, 0.7088, 0.625, 0.6605, 0.625, 0.625, 0.625, 0.6533, 0.625, 0.6533, 0.5625, 0.625, 0.5625, 0.6605, 0.5625, 0.6605, 0.625, 0.7088, 0.625, 0.7088, 0.5625, 0.7088, 0.5053, 0.7088, 0.5625, 0.75, 0.5625, 0.75, 0.5053, 0.625, 0.4162, 0.625, 0.4162, 0.625, 0.375, 0.625, 0.375, 0.5417, 0.5073, 0.5417, 0.552, 0.5417, 0.552, 0.5417, 0.5073, 0.5417, 0.4092, 0.5417, 0.4931, 0.5417, 0.4931, 0.5417, 0.4092, 0.5417, 0.552, 0.5417, 0.625, 0.5417, 0.625, 0.5417, 0.552, 0.5417, 0.552, 0.5417, 0.552, 0.5417, 0.625, 0.5417, 0.625, 0.5417, 0.375, 0.5417, 0.4092, 0.5417, 0.4092, 0.5417, 0.375, 0.5417, 0.375, 0.5417, 0.375, 0.5417, 0.4092, 0.5417, 0.4092, 0.5417, 0.4092, 0.5417, 0.4931, 0.5417, 0.4931, 0.5417, 0.4092, 0.5417, 0.375, 0.5417, 0.4092, 0.5417, 0.4092, 0.5417, 0.375, 0.5417, 0.375, 0.5417, 0.375, 0.5417, 0.4092, 0.5417, 0.4092, 0.5417, 0.4092, 0.5417, 0.4092, 0.5417, 0.4931, 0.5417, 0.4931, 0.3803, 0.4162, 0.4583, 0.4162, 0.4583, 0.4947, 0.375, 0.4974, 0.3789, 0.5053, 0.4583, 0.5053, 0.4583, 0.5625, 0.3803, 0.5625, 0.2912, 0.5053, 0.3697, 0.5053, 0.3697, 0.5625, 0.2912, 0.5625, 0.3803, 0.5625, 0.3803, 0.625, 0.4583, 0.625, 0.4583, 0.5625, 0.3803, 0.5625, 0.4583, 0.5625, 0.4583, 0.625, 0.3803, 0.625, 0.2912, 0.5625, 0.3697, 0.5625, 0.3697, 0.625, 0.2912, 0.625, 0.2912, 0.5625, 0.2912, 0.625, 0.3697, 0.625, 0.3697, 0.5625, 0.25, 0.5053, 0.2912, 0.5053, 0.2912, 0.5625, 0.25, 0.5625, 0.3803, 0.375, 0.4583, 0.375, 0.4583, 0.4162, 0.3803, 0.4162, 0.25, 0.5053, 0.25, 0.5625, 0.2912, 0.5625, 0.2912, 0.5053, 0.3803, 0.375, 0.3803, 0.4162, 0.4583, 0.4162, 0.4583, 0.375, 0.4583, 0.4162, 0.5364, 0.4162, 0.5364, 0.4947, 0.4583, 0.4947, 0.4583, 0.5053, 0.5364, 0.5053, 0.5364, 0.5625, 0.4583, 0.5625, 0.5417, 0.5, 0.5417, 0.411, 0.5417, 0.4034, 0.5417, 0.5, 0.5417, 0.56, 0.5417, 0.5, 0.5417, 0.5, 0.5417, 0.5564, 0.4583, 0.5625, 0.4583, 0.625, 0.5364, 0.625, 0.5364, 0.5625, 0.4583, 0.5625, 0.5364, 0.5625, 0.5364, 0.625, 0.4583, 0.625, 0.5417, 0.625, 0.5417, 0.56, 0.5417, 0.5564, 0.5417, 0.625, 0.5417, 0.625, 0.5417, 0.625, 0.5417, 0.5564, 0.5417, 0.56, 0.4583, 0.375, 0.4583, 0.4162, 0.5364, 0.4162, 0.5364, 0.375, 0.4583, 0.375, 0.5364, 0.375, 0.5364, 0.4162, 0.4583, 0.4162, 0.5417, 0.411, 0.5417, 0.375, 0.5417, 0.375, 0.5417, 0.4034, 0.5417, 0.411, 0.5417, 0.4034, 0.5417, 0.375, 0.5417, 0.375, 0.5417, 0.5539, 0.5417, 0.5097, 0.5417, 0.5097, 0.5417, 0.5539, 0.5417, 0.4926, 0.5417, 0.3982, 0.5417, 0.3982, 0.5417, 0.4926, 0.5417, 0.625, 0.5417, 0.5539, 0.5417, 0.5539, 0.5417, 0.625, 0.5417, 0.625, 0.5417, 0.625, 0.5417, 0.5539, 0.5417, 0.5539, 0.5417, 0.3982, 0.5417, 0.375, 0.5417, 0.375, 0.5417, 0.3982, 0.5417, 0.3982, 0.5417, 0.3982, 0.5417, 0.375, 0.5417, 0.375, 0.5417, 0.4926, 0.5417, 0.3982, 0.5417, 0.3982, 0.5417, 0.4926, 0.5417, 0.3982, 0.5417, 0.375, 0.5417, 0.375, 0.5417, 0.3982, 0.5417, 0.3982, 0.5417, 0.3982, 0.5417, 0.375, 0.5417, 0.375, 0.5417, 0.4926, 0.5417, 0.4926, 0.5417, 0.3982, 0.5417, 0.3982, 0.625, 0.4944, 0.6368, 0.4786, 0.625, 0.4162, 0.625, 0.4162, 0.5469, 0.4162, 0.5469, 0.4945, 0.625, 0.4944, 0.625, 0.4162, 0.625, 0.5625, 0.6533, 0.5625, 0.6385, 0.4905, 0.625, 0.5053, 0.5469, 0.5053, 0.5469, 0.5625, 0.625, 0.5625, 0.625, 0.5053, 0.5417, 0.4129, 0.5417, 0.4125, 0.5417, 0.5, 0.5417, 0.5, 0.5417, 0.5, 0.5417, 0.5, 0.5417, 0.5569, 0.5417, 0.5576, 0.5469, 0.5625, 0.625, 0.5625, 0.625, 0.625, 0.5469, 0.625, 0.5469, 0.5625, 0.5469, 0.625, 0.625, 0.625, 0.625, 0.5625, 0.5417, 0.5576, 0.5417, 0.5569, 0.5417, 0.625, 0.5417, 0.625, 0.5417, 0.5576, 0.5417, 0.625, 0.5417, 0.625, 0.5417, 0.5569, 0.6422, 0.4869, 0.6605, 0.5625, 0.7088, 0.5625, 0.7088, 0.5053, 0.625, 0.625, 0.6533, 0.625, 0.6533, 0.5625, 0.625, 0.5625, 0.6605, 0.5625, 0.6605, 0.625, 0.7088, 0.625, 0.7088, 0.5625, 0.625, 0.625, 0.625, 0.5625, 0.6533, 0.5625, 0.6533, 0.625, 0.6605, 0.5625, 0.7088, 0.5625, 0.7088, 0.625, 0.6605, 0.625, 0.5417, 0.5073, 0.5417, 0.5073, 0.5417, 0.552, 0.5417, 0.552, 0.5417, 0.4092, 0.5417, 0.4092, 0.5417, 0.4931, 0.5417, 0.4931, 0.5417, 0.552, 0.5417, 0.552, 0.5417, 0.625, 0.5417, 0.625, 0.5417, 0.552, 0.5417, 0.625, 0.5417, 0.625, 0.5417, 0.552, 0.5417, 0.4092, 0.5417, 0.4092, 0.5417, 0.4931, 0.5417, 0.4931, 0.5417, 0.4092, 0.5417, 0.4931, 0.5417, 0.4931, 0.5417, 0.4092, 0.3803, 0.4162, 0.375, 0.4974, 0.4583, 0.4947, 0.4583, 0.4162, 0.3789, 0.5053, 0.3803, 0.5625, 0.4583, 0.5625, 0.4583, 0.5053, 0.2912, 0.5053, 0.2912, 0.5625, 0.3697, 0.5625, 0.3697, 0.5053, 0.3803, 0.5625, 0.4583, 0.5625, 0.4583, 0.625, 0.3803, 0.625, 0.3803, 0.5625, 0.3803, 0.625, 0.4583, 0.625, 0.4583, 0.5625, 0.2912, 0.5625, 0.2912, 0.625, 0.3697, 0.625, 0.3697, 0.5625, 0.2912, 0.5625, 0.3697, 0.5625, 0.3697, 0.625, 0.2912, 0.625, 0.4583, 0.4162, 0.4583, 0.4947, 0.5364, 0.4947, 0.5364, 0.4162, 0.5417, 0.5, 0.5417, 0.5, 0.5417, 0.4034, 0.5417, 0.411, 0.4583, 0.5053, 0.4583, 0.5625, 0.5364, 0.5625, 0.5364, 0.5053, 0.5417, 0.56, 0.5417, 0.5564, 0.5417, 0.5, 0.5417, 0.5, 0.4583, 0.5625, 0.5364, 0.5625, 0.5364, 0.625, 0.4583, 0.625, 0.4583, 0.5625, 0.4583, 0.625, 0.5364, 0.625, 0.5364, 0.5625, 0.5417, 0.625, 0.5417, 0.625, 0.5417, 0.5564, 0.5417, 0.56, 0.5417, 0.625, 0.5417, 0.56, 0.5417, 0.5564, 0.5417, 0.625, 0.5417, 0.5539, 0.5417, 0.5539, 0.5417, 0.5097, 0.5417, 0.5097, 0.5417, 0.4926, 0.5417, 0.4926, 0.5417, 0.3982, 0.5417, 0.3982, 0.5417, 0.625, 0.5417, 0.625, 0.5417, 0.5539, 0.5417, 0.5539, 0.5417, 0.625, 0.5417, 0.5539, 0.5417, 0.5539, 0.5417, 0.625, 0.5417, 0.4926, 0.5417, 0.4926, 0.5417, 0.3982, 0.5417, 0.3982, 0.5417, 0.4926, 0.5417, 0.3982, 0.5417, 0.3982, 0.5417, 0.4926, 0.625, 0.4944, 0.6368, 0.4786, 0.625, 0.4162, 0.625, 0.4162, 0.5469, 0.4162, 0.5469, 0.4945, 0.625, 0.4944, 0.625, 0.4162, 0.625, 0.5625, 0.6533, 0.5625, 0.6385, 0.4905, 0.625, 0.5053, 0.5469, 0.5053, 0.5469, 0.5625, 0.625, 0.5625, 0.625, 0.5053, 0.5417, 0.4129, 0.5417, 0.4125, 0.5417, 0.5, 0.5417, 0.5, 0.5417, 0.5, 0.5417, 0.5, 0.5417, 0.5569, 0.5417, 0.5576, 0.5469, 0.375, 0.625, 0.375, 0.625, 0.4162, 0.5469, 0.4162, 0.5469, 0.375, 0.5469, 0.4162, 0.625, 0.4162, 0.625, 0.375, 0.5417, 0.375, 0.5417, 0.375, 0.5417, 0.4125, 0.5417, 0.4129, 0.5417, 0.375, 0.5417, 0.4129, 0.5417, 0.4125, 0.5417, 0.375, 0.625, 0.4162, 0.625, 0.4162, 0.625, 0.375, 0.625, 0.375, 0.6422, 0.4869, 0.6605, 0.5625, 0.7088, 0.5625, 0.7088, 0.5053, 0.7088, 0.5053, 0.7088, 0.5625, 0.75, 0.5625, 0.75, 0.5053, 0.7088, 0.5053, 0.75, 0.5053, 0.75, 0.5625, 0.7088, 0.5625, 0.625, 0.4162, 0.625, 0.375, 0.625, 0.375, 0.625, 0.4162, 0.5417, 0.5073, 0.5417, 0.5073, 0.5417, 0.552, 0.5417, 0.552, 0.5417, 0.4092, 0.5417, 0.4092, 0.5417, 0.4931, 0.5417, 0.4931, 0.5417, 0.375, 0.5417, 0.375, 0.5417, 0.4092, 0.5417, 0.4092, 0.5417, 0.375, 0.5417, 0.4092, 0.5417, 0.4092, 0.5417, 0.375, 0.5417, 0.375, 0.5417, 0.375, 0.5417, 0.4092, 0.5417, 0.4092, 0.5417, 0.375, 0.5417, 0.4092, 0.5417, 0.4092, 0.5417, 0.375, 0.3803, 0.4162, 0.375, 0.4974, 0.4583, 0.4947, 0.4583, 0.4162, 0.3789, 0.5053, 0.3803, 0.5625, 0.4583, 0.5625, 0.4583, 0.5053, 0.2912, 0.5053, 0.2912, 0.5625, 0.3697, 0.5625, 0.3697, 0.5053, 0.25, 0.5053, 0.25, 0.5625, 0.2912, 0.5625, 0.2912, 0.5053, 0.25, 0.5053, 0.2912, 0.5053, 0.2912, 0.5625, 0.25, 0.5625, 0.3803, 0.375, 0.3803, 0.4162, 0.4583, 0.4162, 0.4583, 0.375, 0.3803, 0.375, 0.4583, 0.375, 0.4583, 0.4162, 0.3803, 0.4162, 0.4583, 0.4162, 0.4583, 0.4947, 0.5364, 0.4947, 0.5364, 0.4162, 0.5417, 0.5, 0.5417, 0.5, 0.5417, 0.4034, 0.5417, 0.411, 0.4583, 0.5053, 0.4583, 0.5625, 0.5364, 0.5625, 0.5364, 0.5053, 0.5417, 0.56, 0.5417, 0.5564, 0.5417, 0.5, 0.5417, 0.5, 0.4583, 0.375, 0.5364, 0.375, 0.5364, 0.4162, 0.4583, 0.4162, 0.4583, 0.375, 0.4583, 0.4162, 0.5364, 0.4162, 0.5364, 0.375, 0.5417, 0.411, 0.5417, 0.4034, 0.5417, 0.375, 0.5417, 0.375, 0.5417, 0.411, 0.5417, 0.375, 0.5417, 0.375, 0.5417, 0.4034, 0.5417, 0.5539, 0.5417, 0.5539, 0.5417, 0.5097, 0.5417, 0.5097, 0.5417, 0.4926, 0.5417, 0.4926, 0.5417, 0.3982, 0.5417, 0.3982, 0.5417, 0.3982, 0.5417, 0.3982, 0.5417, 0.375, 0.5417, 0.375, 0.5417, 0.3982, 0.5417, 0.375, 0.5417, 0.375, 0.5417, 0.3982, 0.5417, 0.3982, 0.5417, 0.3982, 0.5417, 0.375, 0.5417, 0.375, 0.5417, 0.3982, 0.5417, 0.375, 0.5417, 0.375, 0.5417, 0.3982, 0.625, 0.4944, 0.625, 0.4162, 0.625, 0.4162, 0.6368, 0.4786, 0.5469, 0.5053, 0.625, 0.5053, 0.625, 0.5625, 0.5469, 0.5625, 0.5469, 0.4162, 0.625, 0.4162, 0.625, 0.4944, 0.5469, 0.4945, 0.625, 0.5625, 0.625, 0.5053, 0.6385, 0.4905, 0.6533, 0.5625, 0.5417, 0.5, 0.5417, 0.5576, 0.5417, 0.5569, 0.5417, 0.5, 0.5417, 0.4129, 0.5417, 0.5, 0.5417, 0.5, 0.5417, 0.4125, 0.6422, 0.4869, 0.7088, 0.5053, 0.7088, 0.5625, 0.6605, 0.5625, 0.5417, 0.5073, 0.5417, 0.552, 0.5417, 0.552, 0.5417, 0.5073, 0.5417, 0.4092, 0.5417, 0.4931, 0.5417, 0.4931, 0.5417, 0.4092, 0.3803, 0.4162, 0.4583, 0.4162, 0.4583, 0.4947, 0.375, 0.4974, 0.3789, 0.5053, 0.4583, 0.5053, 0.4583, 0.5625, 0.3803, 0.5625, 0.2912, 0.5053, 0.3697, 0.5053, 0.3697, 0.5625, 0.2912, 0.5625, 0.4583, 0.4162, 0.5364, 0.4162, 0.5364, 0.4947, 0.4583, 0.4947, 0.4583, 0.5053, 0.5364, 0.5053, 0.5364, 0.5625, 0.4583, 0.5625, 0.5417, 0.5, 0.5417, 0.411, 0.5417, 0.4034, 0.5417, 0.5, 0.5417, 0.56, 0.5417, 0.5, 0.5417, 0.5, 0.5417, 0.5564, 0.5417, 0.5539, 0.5417, 0.5097, 0.5417, 0.5097, 0.5417, 0.5539, 0.5417, 0.4926, 0.5417, 0.3982, 0.5417, 0.3982, 0.5417, 0.4926, 0.4121, 0.08383, 0.4095, 0.08318, 0.4095, 0.06711, 0.5, 0.06711, 0.5, 0.0778, 0.4976, 0.07852, 0.4967, 0.07903, 0.4894, 0.08289, 0.4882, 0.08389, 0.4827, 0.08838, 0.4823, 0.08877, 0.4764, 0.09593, 0.4744, 0.09967, 0.4744, 0.09967, 0.4331, 0.08917, 0.4121, 0.08383, 0.4744, 0.09967, 0.5, 0.0778, 0.5, 0.0778, 0.4976, 0.07852, 0.4967, 0.07903, 0.4976, 0.07852, 0.4129, 0.156, 0.468, 0.142, 0.4705, 0.1413, 0.4723, 0.1409, 0.475, 0.1459, 0.4764, 0.1484, 0.4823, 0.1556, 0.4894, 0.1615, 0.4905, 0.162, 0.4976, 0.1658, 0.4994, 0.1664, 0.5, 0.1666, 0.5, 0.1829, 0.4095, 0.1829, 0.4095, 0.1568, 0.4129, 0.156, 0.4705, 0.1413, 0.4723, 0.1409, 0.475, 0.1459, 0.4723, 0.1409, 0.4905, 0.162, 0.4976, 0.1658, 0.4994, 0.1664, 0.4976, 0.1658, 0.4882, 0.08389, 0.4894, 0.08289, 0.4967, 0.07903, 0.4894, 0.08289, 0.4744, 0.09967, 0.4744, 0.09967, 0.4764, 0.09593, 0.4823, 0.08877, 0.4827, 0.08838, 0.4823, 0.08877, 0.4764, 0.09593, 0.4744, 0.09967, 0.4744, 0.09967, 0.4744, 0.09967, 0.4744, 0.09967, 0.5, 0.1666, 0.5, 0.1666, 0.4994, 0.1664, 0.4894, 0.1615, 0.4905, 0.162, 0.4894, 0.1615, 0.4823, 0.1556, 0.4764, 0.1484, 0.475, 0.1459, 0.4764, 0.1484, 0.4823, 0.1556, 0.4732, 0.1407, 0.4744, 0.1403, 0.4744, 0.09967, 0.4744, 0.09967, 0.4744, 0.09967, 0.4744, 0.09967, 0.4744, 0.09967, 0.4744, 0.1403, 0.4823, 0.08877, 0.4827, 0.08838, 0.4882, 0.08389, 0.4894, 0.08289, 0.4967, 0.07903, 0.4976, 0.07852, 0.5, 0.0778, 0.5, 0.1666, 0.4994, 0.1664, 0.4976, 0.1658, 0.4905, 0.162, 0.4894, 0.1615, 0.4823, 0.1556, 0.4764, 0.1484, 0.475, 0.1459, 0.4723, 0.1409, 0.4732, 0.1407, 0.4744, 0.1403, 0.4744, 0.09967, 0.4744, 0.09967, 0.4744, 0.09967, 0.4764, 0.09593, 0.4721, 0.104, 0.4744, 0.09967, 0.4744, 0.09967, 0.4684, 0.1222, 0.4689, 0.1269, 0.4684, 0.1222, 0.4689, 0.1174, 0.4744, 0.09967, 0.4744, 0.09967, 0.4744, 0.1403, 0.4732, 0.1407, 0.4723, 0.1409, 0.472, 0.1403, 0.4693, 0.1314, 0.4689, 0.1269, 0.4684, 0.1222, 0.4689, 0.1174, 0.4693, 0.113, 0.472, 0.1041, 0.4721, 0.104, 0.4732, 0.1407, 0.4723, 0.1409, 0.4723, 0.1409, 0.4723, 0.1409, 0.4705, 0.1413, 0.468, 0.142, 0.4129, 0.156, 0.4095, 0.1568, 0.4095, 0.08318, 0.4121, 0.08383, 0.4331, 0.08917, 0.4744, 0.09967, 0.4721, 0.104, 0.472, 0.1041, 0.4693, 0.113, 0.4689, 0.1174, 0.4684, 0.1222, 0.4689, 0.1269, 0.4693, 0.1314, 0.472, 0.1403, 0.4705, 0.1413, 0.4723, 0.1409, 0.4723, 0.1409, 0.4723, 0.1409, 0.4723, 0.1409, 0.4723, 0.1409, 0.4723, 0.1409, 0.4721, 0.104, 0.472, 0.1041, 0.4693, 0.113, 0.4689, 0.1174, 0.4693, 0.113, 0.472, 0.1041, 0.4689, 0.1269, 0.4693, 0.1314, 0.472, 0.1403, 0.4723, 0.1409, 0.4723, 0.1409, 0.472, 0.1403, 0.4693, 0.1314, 0.1568, 0.5671, 0.3432, 0.5671, 0.3432, 0.6829, 0.1568, 0.6829, 0.3759, 0.7664, 0.5, 0.7829, 0.5, 0.9671, 0.4095, 0.9672, 0.5, 0.7829, 0.5905, 0.7829, 0.5905, 0.9671, 0.5, 0.9671, 0.5154, 0.1694, 0.5154, 0.1694, 0.519, 0.1691, 0.5245, 0.1685, 0.5332, 0.1658, 0.5413, 0.1615, 0.5483, 0.1556, 0.5516, 0.1515, 0.5541, 0.1484, 0.5584, 0.1403, 0.5603, 0.1338, 0.5611, 0.1314, 0.562, 0.1222, 0.5611, 0.113, 0.5593, 0.1071, 0.5584, 0.1041, 0.5541, 0.09593, 0.5516, 0.09281, 0.5483, 0.08877, 0.5413, 0.08289, 0.5332, 0.07852, 0.5245, 0.07584, 0.519, 0.07528, 0.5154, 0.07493, 0.5154, 0.07493, 0.5154, 0.07493, 0.5076, 0.07571, 0.5064, 0.07584, 0.5011, 0.07744, 0.5, 0.0778, 0.5, 0.06711, 0.5929, 0.06711, 0.5929, 0.1829, 0.5, 0.1829, 0.5, 0.1666, 0.5064, 0.1685, 0.5076, 0.1686, 0.5154, 0.1694, 0.5011, 0.07744, 0.5, 0.0778, 0.5, 0.0778, 0.5076, 0.1686, 0.5154, 0.1694, 0.5154, 0.1694, 0.5603, 0.1338, 0.5611, 0.1314, 0.562, 0.1222, 0.5611, 0.113, 0.5593, 0.1071, 0.5611, 0.113, 0.562, 0.1222, 0.5611, 0.1314, 0.5516, 0.09281, 0.5483, 0.08877, 0.5413, 0.08289, 0.5332, 0.07852, 0.5245, 0.07584, 0.519, 0.07528, 0.5245, 0.07584, 0.5332, 0.07852, 0.5413, 0.08289, 0.5483, 0.08877, 0.5154, 0.07493, 0.5154, 0.07493, 0.5076, 0.07571, 0.519, 0.1691, 0.5245, 0.1685, 0.5332, 0.1658, 0.5413, 0.1615, 0.5483, 0.1556, 0.5516, 0.1515, 0.5483, 0.1556, 0.5413, 0.1615, 0.5332, 0.1658, 0.5245, 0.1685, 0.5011, 0.07744, 0.5064, 0.07584, 0.5076, 0.07571, 0.5064, 0.07584, 0.5603, 0.1338, 0.5584, 0.1403, 0.5541, 0.1484, 0.5516, 0.1515, 0.5541, 0.1484, 0.5584, 0.1403, 0.519, 0.1691, 0.5154, 0.1694, 0.5154, 0.1694, 0.5076, 0.1686, 0.5064, 0.1685, 0.5, 0.1666, 0.5, 0.1666, 0.5064, 0.1685, 0.5516, 0.09281, 0.5541, 0.09593, 0.5584, 0.1041, 0.5593, 0.1071, 0.5584, 0.1041, 0.5541, 0.09593, 0.5541, 0.1484, 0.5516, 0.1515, 0.5483, 0.1556, 0.5413, 0.1615, 0.5332, 0.1658, 0.5245, 0.1685, 0.519, 0.1691, 0.5154, 0.1694, 0.5076, 0.1686, 0.5064, 0.1685, 0.5, 0.1666, 0.5, 0.0778, 0.5011, 0.07744, 0.5064, 0.07584, 0.5076, 0.07571, 0.5154, 0.07493, 0.519, 0.07528, 0.5245, 0.07584, 0.5332, 0.07852, 0.5413, 0.08289, 0.5483, 0.08877, 0.5516, 0.09281, 0.5541, 0.09593, 0.5584, 0.1041, 0.5593, 0.1071, 0.5611, 0.113, 0.562, 0.1222, 0.5611, 0.1314, 0.5603, 0.1338, 0.5584, 0.1403, 0.5154, 0.07493, 0.519, 0.07528, 0.5154, 0.07493, 0.6409, 0.5177, 0.8432, 0.5671, 0.8432, 0.6829, 0.6409, 0.7323, 0.4095, 0.2828, 0.5, 0.2829, 0.5, 0.4671, 0.3759, 0.4836, 0.5, 0.2829, 0.5935, 0.2747, 0.5905, 0.4671, 0.5, 0.4671, 0.4009, 0.5671, 0.5, 0.5671, 0.5, 0.6829, 0.4009, 0.6829, 0.5, 0.5671, 0.5929, 0.5503, 0.5929, 0.6997, 0.5, 0.6829, 0.429, 0.8752, 0.375, 0.8255, 0.375, 1.0, 0.4367, 0.8752, 0.4367, 0.8752, 0.375, 0.75, 0.375, 0.8255, 0.429, 0.8752, 0.2995, 0.75, 0.2995, 0.75, 0.375, 0.75, 0.2995, 0.75, 0.2995, 0.75, 0.125, 0.75, 0.4392, 0.3748, 0.6131, 0.3748, 0.6188, 0.3748, 0.6213, 0.3748, 0.625, 0.3748, 0.625, 0.25, 0.375, 0.25, 0.4438, 0.3654, 0.4179, 0.4153, 0.625, 0.5, 0.625, 0.3748, 0.6213, 0.3748, 0.6188, 0.3748, 0.6131, 0.3748, 0.4392, 0.3748, 0.375, 0.4245, 0.375, 0.5, 0.625, 0.5, 0.4179, 0.4153, 0.4392, 0.3748, 0.429, 0.3748, 0.375, 0.4245, 0.375, 0.5, 0.375, 0.4245, 0.375, 0.5, 0.375, 0.75, 0.6202, 0.75, 0.6124, 0.7203, 0.6043, 0.6665, 0.6015, 0.6123, 0.6043, 0.5579, 0.6124, 0.5039, 0.614, 0.5, 0.6202, 0.75, 0.625, 0.75, 0.625, 0.5, 0.614, 0.5, 0.6124, 0.5039, 0.6043, 0.5579, 0.6015, 0.6123, 0.6043, 0.6665, 0.6124, 0.7203, 0.625, 0.75, 0.375, 0.75, 0.4367, 0.8752, 0.625, 0.8752, 0.625, 0.8752, 0.625, 0.8752, 0.4367, 0.8752, 0.375, 1.0, 0.625, 1.0, 0.625, 0.8752, 0.625, 0.8752, 0.625, 0.8752, 0.375, 0.8255, 0.375, 0.8255, 0.375, 0.75, 0.375, 0.8255, 0.429, 0.8752, 0.4367, 0.8752, 0.375, 0.75, 0.2995, 0.75, 0.375, 0.75, 0.375, 0.5, 0.2995, 0.5, 0.7502, 0.5, 0.625, 0.5, 0.625, 0.75, 0.7502, 0.75, 0.875, 0.75, 0.875, 0.5, 0.7502, 0.5, 0.7502, 0.75])
me_cube_002.update()
me_cylinder = bpy.data.meshes.new('Cylinder')
me_cylinder.from_pydata([(4.267, 3.495, 3.16), (4.267, 3.495, 4.317), (4.38, 3.484, 3.16), (4.38, 3.484, 4.317), (4.488, 3.451, 3.16), (4.488, 3.451, 4.317), (4.589, 3.397, 3.16), (4.589, 3.397, 4.317), (4.676, 3.325, 3.16), (4.676, 3.325, 4.317), (4.748, 3.237, 3.16), (4.748, 3.237, 4.317), (4.802, 3.137, 3.16), (4.802, 3.137, 4.317), (4.835, 3.029, 3.16), (4.835, 3.029, 4.317), (4.846, 2.916, 3.16), (4.846, 2.916, 4.317), (4.835, 2.803, 3.16), (4.835, 2.803, 4.317), (4.802, 2.694, 3.16), (4.802, 2.694, 4.317), (4.748, 2.594, 3.16), (4.748, 2.594, 4.317), (4.676, 2.507, 3.16), (4.676, 2.507, 4.317), (4.589, 2.435, 3.16), (4.589, 2.435, 4.317), (4.488, 2.381, 3.16), (4.488, 2.381, 4.317), (4.38, 2.348, 3.16), (4.38, 2.348, 4.317), (4.267, 2.337, 3.16), (4.267, 2.337, 4.317), (4.154, 2.348, 3.16), (4.154, 2.348, 4.317), (4.046, 2.381, 3.16), (4.046, 2.381, 4.317), (3.945, 2.435, 3.16), (3.945, 2.435, 4.317), (3.858, 2.507, 3.16), (3.858, 2.507, 4.317), (3.786, 2.594, 3.16), (3.786, 2.594, 4.317), (3.732, 2.694, 3.16), (3.732, 2.694, 4.317), (3.699, 2.803, 3.16), (3.699, 2.803, 4.317), (3.688, 2.916, 3.16), (3.688, 2.916, 4.317), (3.699, 3.029, 3.16), (3.699, 3.029, 4.317), (3.732, 3.137, 3.16), (3.732, 3.137, 4.317), (3.786, 3.237, 3.16), (3.786, 3.237, 4.317), (3.858, 3.325, 3.16), (3.858, 3.325, 4.317), (3.945, 3.397, 3.16), (3.945, 3.397, 4.317), (4.046, 3.451, 3.16), (4.046, 3.451, 4.317), (4.154, 3.484, 3.16), (4.154, 3.484, 4.317), (5.808, 2.383, 3.25), (4.794, 2.64, 3.223), (5.808, 3.396, 3.25), (4.794, 3.138, 3.223), (5.764, 2.383, 3.873), (4.751, 2.64, 3.846), (5.764, 3.396, 3.873), (4.751, 3.138, 3.846)], [], [(0, 1, 3, 2), (2, 3, 5, 4), (4, 5, 7, 6), (6, 7, 9, 8), (8, 9, 11, 10), (10, 11, 13, 12), (12, 13, 15, 14), (14, 15, 17, 16), (16, 17, 19, 18), (18, 19, 21, 20), (20, 21, 23, 22), (22, 23, 25, 24), (24, 25, 27, 26), (26, 27, 29, 28), (28, 29, 31, 30), (30, 31, 33, 32), (32, 33, 35, 34), (34, 35, 37, 36), (36, 37, 39, 38), (38, 39, 41, 40), (40, 41, 43, 42), (42, 43, 45, 44), (44, 45, 47, 46), (46, 47, 49, 48), (48, 49, 51, 50), (50, 51, 53, 52), (52, 53, 55, 54), (54, 55, 57, 56), (56, 57, 59, 58), (58, 59, 61, 60), (3, 1, 63, 61, 59, 57, 55, 53, 51, 49, 47, 45, 43, 41, 39, 37, 35, 33, 31, 29, 27, 25, 23, 21, 19, 17, 15, 13, 11, 9, 7, 5), (60, 61, 63, 62), (62, 63, 1, 0), (0, 2, 4, 6, 8, 10, 12, 14, 16, 18, 20, 22, 24, 26, 28, 30, 32, 34, 36, 38, 40, 42, 44, 46, 48, 50, 52, 54, 56, 58, 60, 62), (64, 65, 67, 66), (66, 67, 71, 70), (70, 71, 69, 68), (68, 69, 65, 64), (66, 70, 68, 64), (71, 67, 65, 69)])
_uv = me_cylinder.uv_layers.new(name='UVMap')
_uv.uv.foreach_set('vector', [1.0, 0.5, 1.0, 1.0, 0.9688, 1.0, 0.9688, 0.5, 0.9688, 0.5, 0.9688, 1.0, 0.9375, 1.0, 0.9375, 0.5, 0.9375, 0.5, 0.9375, 1.0, 0.9062, 1.0, 0.9062, 0.5, 0.9062, 0.5, 0.9062, 1.0, 0.875, 1.0, 0.875, 0.5, 0.875, 0.5, 0.875, 1.0, 0.8438, 1.0, 0.8438, 0.5, 0.8438, 0.5, 0.8438, 1.0, 0.8125, 1.0, 0.8125, 0.5, 0.8125, 0.5, 0.8125, 1.0, 0.7812, 1.0, 0.7812, 0.5, 0.7812, 0.5, 0.7812, 1.0, 0.75, 1.0, 0.75, 0.5, 0.75, 0.5, 0.75, 1.0, 0.7188, 1.0, 0.7188, 0.5, 0.7188, 0.5, 0.7188, 1.0, 0.6875, 1.0, 0.6875, 0.5, 0.6875, 0.5, 0.6875, 1.0, 0.6562, 1.0, 0.6562, 0.5, 0.6562, 0.5, 0.6562, 1.0, 0.625, 1.0, 0.625, 0.5, 0.625, 0.5, 0.625, 1.0, 0.5938, 1.0, 0.5938, 0.5, 0.5938, 0.5, 0.5938, 1.0, 0.5625, 1.0, 0.5625, 0.5, 0.5625, 0.5, 0.5625, 1.0, 0.5312, 1.0, 0.5312, 0.5, 0.5312, 0.5, 0.5312, 1.0, 0.5, 1.0, 0.5, 0.5, 0.5, 0.5, 0.5, 1.0, 0.4688, 1.0, 0.4688, 0.5, 0.4688, 0.5, 0.4688, 1.0, 0.4375, 1.0, 0.4375, 0.5, 0.4375, 0.5, 0.4375, 1.0, 0.4062, 1.0, 0.4062, 0.5, 0.4062, 0.5, 0.4062, 1.0, 0.375, 1.0, 0.375, 0.5, 0.375, 0.5, 0.375, 1.0, 0.3438, 1.0, 0.3438, 0.5, 0.3438, 0.5, 0.3438, 1.0, 0.3125, 1.0, 0.3125, 0.5, 0.3125, 0.5, 0.3125, 1.0, 0.2812, 1.0, 0.2812, 0.5, 0.2812, 0.5, 0.2812, 1.0, 0.25, 1.0, 0.25, 0.5, 0.25, 0.5, 0.25, 1.0, 0.2188, 1.0, 0.2188, 0.5, 0.2188, 0.5, 0.2188, 1.0, 0.1875, 1.0, 0.1875, 0.5, 0.1875, 0.5, 0.1875, 1.0, 0.1562, 1.0, 0.1562, 0.5, 0.1562, 0.5, 0.1562, 1.0, 0.125, 1.0, 0.125, 0.5, 0.125, 0.5, 0.125, 1.0, 0.09375, 1.0, 0.09375, 0.5, 0.09375, 0.5, 0.09375, 1.0, 0.0625, 1.0, 0.0625, 0.5, 0.2968, 0.4854, 0.25, 0.49, 0.2032, 0.4854, 0.1582, 0.4717, 0.1167, 0.4496, 0.08029, 0.4197, 0.05045, 0.3833, 0.02827, 0.3418, 0.01461, 0.2968, 0.01, 0.25, 0.01461, 0.2032, 0.02827, 0.1582, 0.05045, 0.1167, 0.08029, 0.08029, 0.1167, 0.05045, 0.1582, 0.02827, 0.2032, 0.01461, 0.25, 0.01, 0.2968, 0.01461, 0.3418, 0.02827, 0.3833, 0.05045, 0.4197, 0.08029, 0.4496, 0.1167, 0.4717, 0.1582, 0.4854, 0.2032, 0.49, 0.25, 0.4854, 0.2968, 0.4717, 0.3418, 0.4496, 0.3833, 0.4197, 0.4197, 0.3833, 0.4496, 0.3418, 0.4717, 0.0625, 0.5, 0.0625, 1.0, 0.03125, 1.0, 0.03125, 0.5, 0.03125, 0.5, 0.03125, 1.0, 0.0, 1.0, 0.0, 0.5, 0.75, 0.49, 0.7968, 0.4854, 0.8418, 0.4717, 0.8833, 0.4496, 0.9197, 0.4197, 0.9496, 0.3833, 0.9717, 0.3418, 0.9854, 0.2968, 0.99, 0.25, 0.9854, 0.2032, 0.9717, 0.1582, 0.9496, 0.1167, 0.9197, 0.08029, 0.8833, 0.05045, 0.8418, 0.02827, 0.7968, 0.01461, 0.75, 0.01, 0.7032, 0.01461, 0.6582, 0.02827, 0.6167, 0.05045, 0.5803, 0.08029, 0.5504, 0.1167, 0.5283, 0.1582, 0.5146, 0.2032, 0.51, 0.25, 0.5146, 0.2968, 0.5283, 0.3418, 0.5504, 0.3833, 0.5803, 0.4197, 0.6167, 0.4496, 0.6582, 0.4717, 0.7032, 0.4854, 0.375, 0.0, 0.625, 0.0, 0.625, 0.25, 0.375, 0.25, 0.375, 0.25, 0.625, 0.25, 0.625, 0.5, 0.375, 0.5, 0.375, 0.5, 0.625, 0.5, 0.625, 0.75, 0.375, 0.75, 0.375, 0.75, 0.625, 0.75, 0.625, 1.0, 0.375, 1.0, 0.125, 0.5, 0.375, 0.5, 0.375, 0.75, 0.125, 0.75, 0.625, 0.5, 0.875, 0.5, 0.875, 0.75, 0.625, 0.75])
me_cylinder.update()
arm_armature = bpy.data.armatures.new('Armature')  # bones are not reproduced

# ---- objects
ob_cube_001 = bpy.data.objects.new('Cube.001', me_cube_002)
ob_cylinder = bpy.data.objects.new('Cylinder', me_cylinder)
ob_armature = bpy.data.objects.new('Armature', arm_armature)

# ---- transforms, parenting, visibility, modifiers, constraints
ob_cube_001.location = (0.0, 0.0, -0.1073)
ob_cube_001.scale = (1.042, 2.202, 1.133)
_m = ob_cube_001.modifiers.new('Bevel', 'BEVEL')
_m.width = 6.15
_m.width_pct = 6.15
ob_cylinder.location = (-1.835, -0.3321, 1.599)
ob_cylinder.rotation_euler = (-0.0, 1.614, -0.0)
ob_cylinder.scale = (0.1125, 0.1126, 0.1828)
_m = ob_cylinder.modifiers.new('Boolean', 'BOOLEAN')
ob_armature.location = (1.161, 1.835, 1.101)
ob_armature.show_in_front = True

# ---- collection membership
col_collection.objects.link(ob_cube_001)
col_collection.objects.link(ob_cylinder)
col_collection.objects.link(ob_armature)

# ---- scene / render settings (as saved in the file)
scene.frame_start = 1; scene.frame_end = 250; scene.frame_set(1)
scene.render.engine = 'BLENDER_EEVEE_NEXT'
scene.render.bake_bias = 0.0
scene.render.bake_samples = 0
scene.cycles.sampling_pattern = 'TABULATED_SOBOL'
scene.eevee.use_volume_custom_range = False
bpy.context.view_layer.update()

# ---- added for rendering (the .blend has no active camera and no usable light): camera, sun
cam_auto = bpy.data.cameras.new('AutoCamera')
cam_auto.lens = 50.0
cam_auto.sensor_width = 36.0
cam_auto.clip_end = 1000.0
ob_auto_camera = bpy.data.objects.new('AutoCamera', cam_auto)
scene.collection.objects.link(ob_auto_camera)
ob_auto_camera.location = (5.2173, -6.40701, 4.59494)
ob_auto_camera.rotation_euler = (1.09748, -7.21219e-08, 0.694738)
scene.camera = ob_auto_camera
light_auto_sun = bpy.data.lights.new('AutoSun', 'SUN')
light_auto_sun.energy = 3.0
light_auto_sun.angle = 0.0523599
ob_auto_sun = bpy.data.objects.new('AutoSun', light_auto_sun)
scene.collection.objects.link(ob_auto_sun)
ob_auto_sun.rotation_euler = (0.872665, 0.174533, 0.523599)
bpy.context.view_layer.update()
